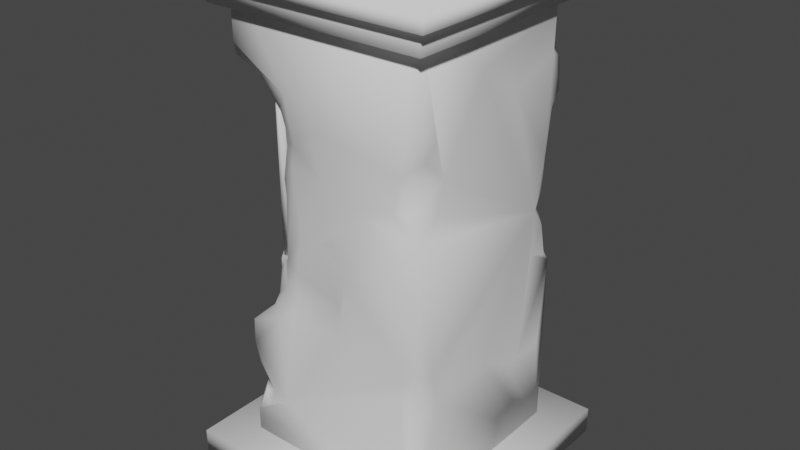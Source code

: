 # Source: PedistalofAmulet.blend  (saved by Blender 3.4.6; exported with 4.5.12 LTS)
import bpy
from mathutils import Matrix  # noqa: F401  (used for matrix-valued properties, if any)

bpy.ops.wm.read_factory_settings(use_empty=True)
scene = bpy.context.scene
scene.name = 'Scene'

# ---- collections
col_collection = bpy.data.collections.new('Collection'); scene.collection.children.link(col_collection)

# ---- materials (node trees are filled in below, after node groups)
mat_defaultmat = bpy.data.materials.new('defaultMat')
mat_defaultmat.use_transparent_shadow = False
mat_defaultmat.roughness = 1.0

# ---- material node trees
mat_defaultmat.use_nodes = True; mat_defaultmat.node_tree.nodes.clear()
_N = mat_defaultmat.node_tree.nodes; _L = mat_defaultmat.node_tree.links
n0 = _N.new('ShaderNodeBsdfPrincipled'); n0.name = 'Principled BSDF'; n0.location = (0, 300)
n0.distribution = 'GGX'
n0.subsurface_method = 'RANDOM_WALK_SKIN'
n0.inputs[2].default_value = 1.0
n0.inputs[3].default_value = 1.45
n0.inputs[13].default_value = 0.0
n0.inputs[27].default_value = (0.0, 0.0, 0.0, 1.0)
n0.inputs[28].default_value = 1.0
n1 = _N.new('ShaderNodeOutputMaterial'); n1.name = 'Material Output'; n1.location = (280, 300)
_L.new(n0.outputs[0], n1.inputs[0])
n1.is_active_output = True

# ---- world
world_world = bpy.data.worlds.new('World'); scene.world = world_world
world_world.use_nodes = True; world_world.node_tree.nodes.clear()
_N = world_world.node_tree.nodes; _L = world_world.node_tree.links
n0 = _N.new('ShaderNodeOutputWorld'); n0.name = 'World Output'; n0.location = (300, 300)
n1 = _N.new('ShaderNodeBackground'); n1.name = 'Background'; n1.location = (10, 300)
n1.inputs[0].default_value = (0.05088, 0.05088, 0.05088, 1.0)
_L.new(n1.outputs[0], n0.inputs[0])
n0.is_active_output = True
world_world.color = (0.05088, 0.05088, 0.05088)
world_world.use_sun_shadow = False
world_world.sun_shadow_jitter_overblur = 0.0

# ---- meshes
me_15555_display_pedestals_reinforced_concrete_v1 = bpy.data.meshes.new('15555_Display_Pedestals-Reinforced_Concrete_v1')
me_15555_display_pedestals_reinforced_concrete_v1.from_pydata([(-0.2863, 1.527, 0.3239), (-0.3941, 1.434, 0.09562), (-0.381, 1.497, 0.158), (-0.3217, 1.536, 0.2826), (-0.3078, 1.447, 0.302), (-0.3619, 1.599, 0.2489), (-0.3012, 1.639, 0.2995), (-0.3706, 1.664, 0.2867), (-0.3128, 1.664, 0.3452), (-0.3379, 1.658, 0.3284), (-0.3706, 1.759, 0.3846), (-0.2881, 1.607, 0.3285), (-0.2676, 1.629, 0.3657), (-0.197, 1.499, 0.3729), (-0.3262, 1.465, 0.2539), (-0.2119, 1.408, 0.3718), (-0.028, 1.39, 0.4006), (-0.3456, 1.311, 0.2291), (-0.3809, 1.386, 0.1254), (-0.3486, 1.226, 0.2647), (-0.3122, 1.307, 0.3187), (-0.4265, 1.276, 0.09203), (-0.3899, 1.195, 0.2051), (-0.287, 1.257, 0.3353), (-0.03324, 1.166, 0.4155), (-0.343, 1.055, 0.2797), (-0.2249, 1.183, 0.3826), (-0.1347, 1.17, 0.4142), (0.02313, 1.177, 0.4303), (-0.282, 0.9841, 0.3506), (-0.3998, 1.071, 0.2362), (-0.298, 1.039, 0.3225), (0.3186, 1.4, 0.4212), (0.09898, 1.265, 0.4323), (0.1007, 1.077, 0.4297), (0.1583, 1.374, 0.4198), (-0.0588, 1.611, 0.4291), (0.4015, 0.6379, 0.3657), (0.4067, 0.5463, 0.3904), (-0.3202, 0.9805, 0.2791), (-0.381, 0.9609, 0.2723), (-0.3453, 0.9549, 0.3237), (-0.3488, 0.801, 0.3387), (-0.3548, 0.751, 0.3681), (-0.2906, 0.9831, 0.3151), (-0.3141, 0.9518, 0.3357), (-0.3577, 0.9015, 0.3136), (-0.4114, 0.8508, 0.2265), (0.3568, 0.6417, 0.4233), (0.3659, 0.3996, 0.4276), (-0.1933, 0.971, 0.3908), (-0.2656, 0.8675, 0.3789), (0.05656, 0.8051, 0.4269), (0.04527, 0.9157, 0.4092), (-0.1895, 0.8033, 0.4302), (-0.09485, 0.7686, 0.4219), (-0.1762, 0.8621, 0.4093), (0.4295, 0.7349, 0.3316), (0.4293, 0.5959, 0.302), (-0.4285, 1.51, 0.1167), (-0.4028, 1.631, 0.1862), (0.4281, 0.6058, -0.005719), (0.4298, 0.5187, -0.2319), (0.4229, 0.4977, -0.1829), (0.4261, 0.9691, -0.303), (0.427, 1.721, -0.132), (0.423, 1.379, -0.3645), (-0.4285, 1.717, 0.1782), (-0.399, 1.742, 0.3226), (-0.1795, 1.711, 0.4284), (-0.3325, 1.797, 0.4214), (-0.4199, 1.81, 0.4209), (-0.4268, 1.857, 0.4262), (0.4253, 1.838, 0.06887), (0.4276, 1.666, 0.4252), (0.3631, 1.546, 0.4298), (0.4295, 1.678, 0.3265), (0.4153, 1.593, 0.3602), (0.4311, 1.506, 0.283), (0.427, 1.376, 0.318), (0.4278, 1.797, -0.3729), (0.4274, 1.638, -0.4277), (0.4277, 1.165, -0.31), (0.3947, 1.041, -0.406), (0.4213, 1.079, -0.3744), (0.4288, 0.9392, -0.3943), (0.4166, 1.236, -0.3649), (0.4221, 1.573, -0.3933), (0.4302, 1.96, -0.3732), (0.393, 1.813, -0.4239), (-0.2444, 0.3535, 0.4301), (-0.3311, 0.3663, 0.4168), (-0.4267, 0.3657, 0.3626), (-0.421, 1.185, 0.1775), (-0.4272, 1.455, -0.0674), (-0.4265, 0.9322, 0.2154), (0.3659, 1.169, -0.3982), (0.3702, 1.27, -0.403), (0.3683, 1.4, -0.4283), (0.3925, 1.572, -0.4269), (0.4205, 1.767, -0.427), (0.3877, 1.969, -0.4252), (0.2372, 1.293, -0.4284), (-0.4253, 1.061, -0.2984), (-0.4219, 0.9466, -0.2532), (-0.4265, 0.7836, -0.2973), (-0.3518, 0.9068, -0.2752), (-0.4276, 0.8777, -0.2592), (-0.3203, 0.9918, -0.3962), (-0.327, 0.9298, -0.3166), (-0.3254, 0.9362, -0.3709), (-0.3188, 0.8946, -0.395), (-0.3705, 0.9628, -0.2775), (-0.3436, 0.8304, -0.3798), (-0.3854, 0.766, -0.3662), (-0.3361, 0.8283, -0.3174), (-0.366, 0.8299, -0.2845), (0.427, 2.053, -0.4273), (-0.2609, 0.9874, -0.4258), (0.0761, 0.9177, -0.4266), (-0.2784, 0.8653, -0.4215), (0.4278, 2.14, 0.4256), (0.4253, 0.2728, 0.4283), (0.3999, 0.3882, 0.4091), (0.4311, 0.3693, 0.3445), (-0.3589, 0.2842, 0.4223), (-0.4244, 0.2359, 0.4264), (-0.416, 0.4712, 0.408), (-0.4181, 0.3141, 0.3807), (-0.3694, 0.6988, -0.4215), (-0.2354, 0.8327, -0.4233), (-0.428, 0.6941, -0.3823), (-0.4261, 0.0447, -0.4254), (-0.4248, 0.6182, -0.428), (-0.4261, 0.6738, -0.4206), (-0.3624, 1.856, -0.4273), (-0.4241, 1.751, -0.4094), (-0.4308, 1.617, -0.4274), (-0.4284, 1.898, -0.2371), (-0.423, 1.916, -0.388), (-0.4275, 1.153, -0.427), (-0.3774, 1.049, -0.3604), (-0.335, 1.085, -0.4255), (-0.4279, 0.6575, 0.1661), (-0.4097, 0.7162, 0.2882), (-0.4107, 0.7001, 0.3629), (-0.4261, 0.573, 0.4217), (-0.2744, 0.7417, 0.4261), (-0.4241, 0.6825, 0.4202), (0.4291, 0.5247, -0.3831), (0.3991, 0.9616, -0.4266), (0.4278, 0.9033, -0.4276), (0.2529, 1.071, -0.4283), (0.4264, 0.04485, 0.4273), (0.4285, 0.04498, -0.4267), (-0.4257, 0.04509, 0.4255), (0.4241, 0.8044, 0.4254), (0.4227, 1.083, 0.4265), (0.381, 0.7367, 0.4271), (0.373, 1.404, 0.3891), (0.2034, 1.345, 0.4315), (0.426, 1.309, 0.4243), (0.4269, 2.14, -0.4258), (-0.4121, 1.958, -0.4189), (-0.4255, 2.139, -0.4275), (-0.4264, 2.139, 0.4274), (-0.3436, 0.9271, 0.3095), (-0.3066, 0.9092, 0.3085), (-0.3378, 0.9244, 0.2848), (-0.3123, 1.82, 0.3252), (-0.3017, 1.817, 0.3088), (-0.3128, 1.82, 0.2939), (-0.327, 1.828, 0.3294), (-0.3358, 1.83, 0.2936), (-0.3435, 1.836, 0.3104), (-0.3413, 1.454, 0.3155), (-0.3182, 0.9163, 0.2819), (-0.346, 0.7694, -0.3037), (-0.3207, 0.76, -0.2792), (-0.3197, 0.7571, -0.3177), (-0.3035, 0.7492, -0.2969), (-0.3159, 0.9916, -0.283), (-0.3134, 0.9914, -0.3171), (-0.3462, 1.007, -0.296), (0.4872, 2.124, 0.4873), (-0.4868, 2.005, 0.4872), (-0.4872, 2.124, -0.4873), (0.4868, 2.005, -0.4872), (0.4873, 2.005, 0.4872), (-0.4873, 2.005, -0.4872), (0.487, 2.124, -0.4872), (-0.487, 2.124, 0.4872), (0.528, 2.095, 0.5281), (-0.528, 2.095, -0.5281), (0.5276, 2.156, -0.5281), (-0.5276, 2.156, 0.5281), (0.5282, 2.156, 0.5279), (-0.5281, 2.095, 0.5281), (-0.5282, 2.156, -0.5279), (0.5281, 2.095, -0.5281), (0.5903, 0.01677, 0.5901), (0.5901, 0.01693, -0.5902), (-0.5903, 0.01677, -0.5901), (-0.5901, 0.01693, 0.5902), (0.5903, 0.1351, -0.5901), (0.5901, 0.1349, 0.5902), (-0.5903, 0.1351, 0.5901), (-0.5901, 0.1349, -0.5902)], [], [(1, 18, 14), (7, 8, 68), (20, 14, 19), (20, 23, 15), (23, 26, 15), (27, 29, 50), (23, 31, 29), (25, 39, 31), (35, 75, 36), (41, 46, 45), (46, 40, 47), (38, 48, 123), (50, 29, 51), (90, 52, 55), (54, 56, 51), (52, 158, 34), (58, 38, 124), (124, 154, 58), (59, 2, 60), (59, 137, 94), (61, 62, 82), (82, 62, 64), (78, 82, 73), (65, 82, 66), (60, 7, 68), (72, 68, 71), (121, 75, 74), (121, 74, 76), (78, 76, 77), (78, 79, 82), (78, 75, 159), (100, 80, 81), (80, 66, 87), (84, 82, 64), (84, 64, 85), (88, 80, 89), (47, 95, 143), (93, 21, 95), (121, 73, 88), (100, 81, 99), (152, 102, 97), (100, 102, 89), (95, 21, 94), (95, 104, 107), (131, 143, 105), (116, 107, 106), (107, 104, 106), (141, 110, 109), (141, 108, 110), (112, 109, 106), (113, 114, 115), (115, 105, 116), (113, 111, 129), (89, 102, 164), (140, 102, 152), (118, 142, 152), (152, 119, 118), (130, 120, 118), (119, 154, 132), (49, 153, 122), (123, 122, 124), (90, 91, 125), (92, 132, 126), (91, 127, 92), (129, 130, 133), (133, 130, 119), (131, 134, 133), (114, 129, 131), (102, 135, 164), (137, 102, 140), (136, 137, 138), (92, 146, 148), (143, 92, 148), (62, 63, 154), (64, 151, 85), (152, 83, 150), (157, 156, 57), (157, 158, 156), (156, 158, 57), (121, 88, 162), (139, 164, 163), (172, 166, 167), (169, 170, 172), (172, 173, 174), (169, 172, 167), (166, 174, 168), (177, 179, 180), (182, 181, 180), (183, 182, 177), (183, 181, 182), (184, 190, 186), (185, 184, 191), (188, 184, 185), (187, 186, 190), (189, 186, 187), (188, 190, 184), (187, 190, 188), (189, 191, 186), (185, 191, 189), (197, 193, 199), (198, 195, 196), (200, 202, 201), (202, 200, 203), (204, 206, 205), (206, 204, 207), (204, 200, 201), (207, 201, 202), (205, 206, 203), (207, 204, 201), (204, 205, 200), (206, 207, 202), (4, 13, 0), (4, 3, 14), (0, 3, 4), (0, 12, 11), (3, 11, 6), (8, 7, 9), (11, 8, 6), (12, 13, 69), (17, 14, 18), (4, 20, 15), (14, 20, 4), (19, 14, 17), (22, 18, 21), (19, 18, 22), (15, 26, 27), (27, 16, 15), (24, 16, 27), (26, 23, 29), (25, 30, 40), (23, 25, 31), (44, 31, 39), (36, 16, 35), (16, 36, 13), (36, 69, 13), (16, 24, 33), (33, 160, 35), (33, 28, 34), (38, 37, 48), (42, 46, 47), (42, 43, 51), (44, 29, 31), (45, 44, 39), (40, 46, 41), (95, 47, 40), (48, 158, 90), (49, 48, 90), (158, 52, 90), (56, 50, 51), (52, 53, 55), (53, 24, 50), (82, 58, 61), (63, 61, 154), (61, 58, 154), (59, 1, 2), (67, 59, 60), (137, 59, 67), (75, 165, 36), (62, 61, 63), (64, 62, 151), (73, 82, 65), (80, 65, 66), (88, 65, 80), (137, 67, 72), (69, 36, 165), (71, 70, 72), (72, 69, 165), (10, 68, 8), (121, 78, 73), (78, 121, 76), (77, 76, 74), (77, 74, 75), (75, 78, 77), (81, 80, 87), (66, 82, 86), (86, 82, 96), (99, 87, 66), (87, 99, 81), (88, 101, 117), (90, 146, 91), (93, 30, 22), (93, 95, 30), (47, 143, 144), (18, 1, 94), (73, 65, 88), (162, 88, 117), (86, 98, 66), (99, 66, 98), (102, 100, 99), (96, 83, 152), (101, 89, 164), (103, 95, 94), (95, 103, 104), (105, 95, 107), (143, 95, 105), (105, 107, 116), (131, 105, 114), (110, 108, 111), (115, 110, 113), (113, 110, 111), (115, 106, 109), (115, 114, 105), (115, 116, 106), (165, 138, 137), (101, 164, 117), (117, 164, 162), (118, 119, 130), (165, 75, 121), (122, 123, 49), (153, 49, 90), (126, 153, 90), (126, 90, 125), (126, 125, 128), (91, 128, 125), (126, 132, 155), (114, 113, 129), (129, 120, 130), (133, 119, 132), (143, 131, 132), (133, 132, 131), (140, 152, 142), (135, 102, 137), (136, 135, 137), (163, 135, 136), (94, 137, 140), (139, 136, 138), (163, 136, 139), (141, 103, 140), (103, 94, 140), (141, 112, 103), (142, 108, 141), (148, 144, 143), (43, 42, 144), (147, 90, 54), (90, 55, 54), (146, 90, 147), (146, 147, 148), (143, 132, 92), (148, 145, 144), (119, 152, 154), (149, 62, 154), (151, 149, 154), (151, 62, 149), (154, 152, 151), (150, 151, 152), (155, 132, 153), (132, 154, 153), (124, 122, 153), (153, 154, 124), (57, 82, 161), (57, 161, 157), (58, 82, 57), (34, 160, 33), (57, 158, 37), (48, 37, 158), (160, 157, 161), (161, 159, 32), (161, 32, 160), (161, 79, 159), (164, 121, 162), (165, 121, 164), (157, 160, 34, 158), (164, 139, 138), (164, 138, 165), (165, 137, 72), (167, 168, 176), (172, 170, 173), (172, 174, 175), (170, 169, 167), (175, 166, 172), (170, 176, 171), (182, 179, 177), (185, 187, 188), (184, 186, 191), (189, 187, 185), (197, 199, 192), (198, 196, 194), (197, 192, 195), (196, 195, 192), (192, 199, 196), (194, 196, 199), (199, 193, 194), (198, 194, 193), (193, 197, 198), (195, 198, 197), (203, 200, 205), (202, 203, 206), (2, 14, 3), (1, 14, 2), (2, 3, 5), (3, 0, 11), (5, 3, 6), (60, 2, 5), (6, 8, 9), (12, 8, 11), (0, 13, 12), (15, 16, 13), (21, 93, 22), (18, 19, 17), (22, 30, 25), (22, 23, 19), (29, 27, 26), (24, 34, 28), (33, 35, 16), (42, 47, 144), (40, 39, 25), (39, 41, 45), (40, 41, 39), (44, 45, 29), (46, 42, 45), (42, 51, 45), (54, 51, 147), (55, 56, 54), (55, 53, 56), (24, 53, 34), (34, 53, 52), (37, 58, 57), (38, 58, 37), (94, 1, 59), (12, 69, 70), (69, 72, 70), (12, 70, 8), (70, 71, 10), (68, 72, 67), (75, 35, 32), (159, 79, 78), (100, 89, 80), (84, 150, 83), (84, 85, 150), (84, 83, 96), (101, 88, 89), (92, 128, 91), (30, 95, 40), (21, 18, 94), (97, 98, 86), (152, 97, 96), (102, 98, 97), (98, 102, 99), (103, 112, 104), (112, 106, 104), (110, 115, 109), (120, 129, 111), (111, 118, 120), (111, 108, 118), (129, 133, 134), (131, 129, 134), (142, 118, 108), (112, 141, 109), (141, 140, 142), (144, 145, 43), (145, 148, 43), (146, 127, 91), (43, 148, 147), (51, 43, 147), (85, 151, 150), (155, 153, 126), (35, 160, 32), (161, 82, 79), (168, 174, 173), (173, 171, 176), (176, 168, 173), (174, 166, 175), (180, 179, 182), (181, 183, 178), (178, 180, 181), (7, 6, 9), (5, 6, 7), (24, 27, 50), (19, 23, 20), (22, 25, 23), (29, 45, 51), (123, 48, 49), (56, 53, 50), (60, 5, 7), (67, 60, 68), (68, 10, 71), (10, 8, 70), (96, 82, 84), (96, 97, 86), (127, 146, 92), (124, 38, 123), (126, 128, 92), (171, 173, 170), (75, 32, 159), (164, 135, 163), (167, 166, 168), (170, 167, 176), (180, 178, 177), (15, 13, 4), (28, 33, 24), (178, 183, 177)])
me_15555_display_pedestals_reinforced_concrete_v1.polygons.foreach_set('use_smooth', [True] * 391)
_uv = me_15555_display_pedestals_reinforced_concrete_v1.uv_layers.new(name='UVMap')
_uv.uv.foreach_set('vector', [-3.654, -0.9077, -3.539, -1.158, -3.071, -2.252, -3.327, -2.697, -2.943, -3.164, -3.653, -3.046, -2.906, -2.91, -3.071, -2.252, -3.204, -2.447, -2.906, -2.91, -2.647, -3.1, -2.018, -3.386, -2.647, -3.1, -2.074, -3.518, -2.018, -3.386, -1.258, -3.763, -2.613, -3.215, -1.745, -3.642, -2.647, -3.1, -2.78, -2.971, -2.613, -3.215, -3.219, -2.537, -3.006, -2.639, -2.78, -2.971, 1.475, -3.897, 3.417, -3.932, -0.5253, -3.972, -3.188, -2.934, -3.327, -2.89, -2.893, -3.082, -3.327, -2.89, -3.48, -2.563, -3.774, -2.164, 3.748, -3.622, 3.372, -3.868, 3.764, -3.699, -1.745, -3.642, -2.613, -3.215, -2.458, -3.536, -2.417, -3.983, 0.493, -3.963, -0.8827, -3.926, -1.708, -3.952, -1.564, -3.818, -2.458, -3.536, 0.493, -3.963, 3.467, -3.904, 0.8263, -3.971, 3.958, -2.879, 3.748, -3.622, 3.977, -3.283, 3.977, -3.283, 3.93, 3.895, 3.958, -2.879, -3.916, -1.108, -3.563, -1.472, -3.755, -1.745, -3.916, -1.108, -3.969, 3.692, -3.942, 0.45, 3.97, 0.2881, 3.986, 2.256, 3.897, 3.029, 3.897, 3.029, 3.986, 2.256, 3.957, 2.802, 3.962, -2.649, 3.897, 3.029, 3.964, -0.5016, 3.952, 0.8456, 3.897, 3.029, 3.884, 3.379, -3.755, -1.745, -3.327, -2.697, -3.653, -3.046, -3.938, -3.899, -3.653, -3.046, -3.856, -3.842, 3.922, -3.925, 3.417, -3.932, 3.947, -3.89, 3.922, -3.925, 3.947, -3.89, 3.983, -3.092, 3.962, -2.649, 3.983, -3.092, 3.827, -3.355, 3.962, -2.649, 3.916, -3.048, 3.897, 3.029, 3.962, -2.649, 3.417, -3.932, 3.478, -3.65, 3.899, 3.891, 3.931, 3.562, 3.911, 3.959, 3.931, 3.562, 3.884, 3.379, 3.892, 3.65, 3.85, 3.516, 3.897, 3.029, 3.957, 2.802, 3.85, 3.516, 3.957, 2.802, 3.965, 3.632, 3.919, 3.527, 3.931, 3.562, 3.619, 3.884, -3.774, -2.164, -3.873, -2.018, -3.958, -1.583, -3.786, -1.77, -3.877, -0.8863, -3.873, -2.018, 3.922, -3.925, 3.964, -0.5016, 3.919, 3.527, 3.899, 3.891, 3.911, 3.959, 3.617, 3.946, 2.475, 3.951, 2.366, 3.961, 3.379, 3.75, 3.899, 3.891, 2.366, 3.961, 3.619, 3.884, -3.873, -2.018, -3.877, -0.8863, -3.942, 0.45, -3.873, -2.018, -3.868, 2.365, -3.951, 2.354, -3.911, 3.52, -3.958, -1.583, -3.915, 2.771, -3.433, 2.707, -3.951, 2.354, -3.301, 2.609, -3.951, 2.354, -3.868, 2.365, -3.301, 2.609, -3.513, 3.357, -3.063, 3.454, -3.075, 2.951, -3.513, 3.357, -3.006, 3.649, -3.063, 3.454, -3.476, 2.595, -3.075, 2.951, -3.301, 2.609, -3.173, 3.422, -3.585, 3.36, -3.137, 2.949, -3.137, 2.949, -3.915, 2.771, -3.433, 2.707, -3.173, 3.422, -2.932, 3.696, -3.465, 3.867, 3.619, 3.884, 2.366, 3.961, -3.907, 3.91, -3.885, 3.915, 2.366, 3.961, 2.475, 3.951, -2.456, 3.905, -3.135, 3.904, 2.475, 3.951, 2.475, 3.951, 0.6331, 3.97, -2.456, 3.905, -2.267, 3.956, -2.612, 3.882, -2.456, 3.905, 0.6331, 3.97, 3.93, 3.895, -3.927, 3.869, 3.398, -3.942, 3.908, -3.936, 3.964, -3.947, 3.764, -3.699, 3.964, -3.947, 3.977, -3.283, -2.417, -3.983, -3.133, -3.815, -3.372, -3.919, -3.919, -3.358, -3.927, 3.869, -3.898, -3.917, -3.133, -3.815, -3.833, -3.775, -3.919, -3.358, -3.465, 3.867, -2.267, 3.956, -3.811, 3.975, -3.811, 3.975, -2.267, 3.956, 0.6331, 3.97, -3.911, 3.52, -3.901, 3.875, -3.811, 3.975, -3.585, 3.36, -3.465, 3.867, -3.911, 3.52, 2.366, 3.961, -3.283, 3.974, -3.907, 3.91, -3.969, 3.692, 2.366, 3.961, -3.885, 3.915, -3.922, 3.705, -3.969, 3.692, -3.986, 2.259, -3.919, -3.358, -3.912, -3.929, -3.894, -3.845, -3.958, -1.583, -3.919, -3.358, -3.894, -3.845, 3.986, 2.256, 3.928, 1.622, 3.93, 3.895, 3.957, 2.802, 3.93, 3.956, 3.965, 3.632, 2.475, 3.951, 3.59, 3.755, 3.671, 3.943, 3.943, -3.895, 3.899, -3.9, 3.97, -3.054, 3.943, -3.895, 3.467, -3.904, 3.899, -3.9, 3.899, -3.9, 3.467, -3.904, 3.97, -3.054, 3.922, -3.925, 3.919, 3.527, 3.919, 3.931, -3.936, 3.56, -3.907, 3.91, -3.847, 3.877, 0.5, 0.01558, 0.3749, 0.002985, 0.6701, 0.003988, 0.6906, 0.246, 0.6345, 0.4402, 0.5921, 0.09452, 0.5921, 0.09452, 0.2099, 0.1513, 0.4976, 0.03991, 0.6544, 0.004509, 0.5609, 0.003515, 0.6398, 0.01617, 0.3411, 0.005317, 0.1875, 0.003, 0.1458, 0.008489, 0.3867, 0.05201, 0.7455, 0.3997, 0.57, 0.6821, 0.719, 0.01618, 0.8172, 0.01034, 0.7494, 0.002912, 0.349, 0.04263, 0.7162, 0.3649, 0.3128, 0.00385, 0.349, 0.04263, 0.734, 0.2133, 0.7162, 0.3649, 0.9962, 0.001307, 0.9967, 0.9988, 0.4356, 0.9987, 0.4544, 0.01336, 0.9979, 0.9764, 0.002164, 0.9822, 0.9985, 0.01897, 0.9979, 0.9764, 0.4544, 0.01336, 0.001888, 0.02221, 0.9979, 0.9764, 0.002164, 0.9822, 0.9985, 0.01897, 0.9979, 0.9764, 0.001888, 0.02221, 0.002782, 0.01944, 0.9951, 0.9939, 0.0016, 0.9811, 0.9985, 0.01726, 0.9951, 0.9939, 0.002782, 0.01944, 0.002782, 0.01944, 0.9951, 0.9939, 0.0016, 0.9811, 0.9985, 0.01726, 0.9951, 0.9939, 0.002782, 0.01944, 0.7053, 0.005589, 0.9995, 0.9968, 0.001404, 0.9986, 0.0004781, 0.9917, 0.0007206, 0.003267, 0.9995, 0.001768, 0.003252, 0.001057, 0.9967, 0.9989, 0.0004626, 0.9981, 0.9967, 0.9989, 0.003252, 0.001057, 0.7435, 0.001918, 0.9967, 0.9989, 0.003252, 0.001056, 0.9995, 0.001918, 0.003252, 0.001056, 0.9967, 0.9989, 0.2767, 0.9981, 0.9953, 0.9916, 0.004746, 0.008411, 0.9971, 0.01944, 0.999, 0.9664, 0.001004, 0.03359, 0.9981, 0.0207, 0.999, 0.9664, 0.001862, 0.9793, 0.001004, 0.03359, 0.999, 0.9664, 0.001862, 0.9793, 0.001004, 0.03359, 0.9953, 0.9916, 0.002949, 0.9806, 0.004746, 0.008411, 0.9953, 0.9916, 0.002949, 0.9806, 0.004746, 0.008411, -2.873, -2.745, -1.849, -3.426, -2.649, -2.992, -2.873, -2.745, -2.938, -2.652, -3.071, -2.252, -2.649, -2.992, -2.938, -2.652, -2.873, -2.745, -2.649, -2.992, -2.46, -3.364, -2.705, -3.034, -2.938, -2.652, -2.705, -3.034, -2.86, -2.822, -2.943, -3.164, -3.327, -2.697, -3.107, -3.027, -2.705, -3.034, -2.943, -3.164, -2.86, -2.822, -2.46, -3.364, -1.849, -3.426, -1.67, -3.963, -3.208, -2.181, -3.071, -2.252, -3.539, -1.158, -2.873, -2.745, -2.906, -2.91, -2.018, -3.386, -3.071, -2.252, -2.906, -2.91, -2.873, -2.745, -3.204, -2.447, -3.071, -2.252, -3.208, -2.181, -3.547, -2.002, -3.539, -1.158, -3.877, -0.8863, -3.204, -2.447, -3.539, -1.158, -3.547, -2.002, -2.018, -3.386, -2.074, -3.518, -1.258, -3.763, -1.258, -3.763, -0.2773, -3.737, -2.018, -3.386, -0.2215, -3.836, -0.2773, -3.737, -1.258, -3.763, -2.074, -3.518, -2.647, -3.1, -2.613, -3.215, -3.219, -2.537, -3.669, -2.188, -3.48, -2.563, -2.647, -3.1, -3.219, -2.537, -2.78, -2.971, -2.724, -2.945, -2.78, -2.971, -3.006, -2.639, -0.5253, -3.972, -0.2773, -3.737, 1.475, -3.897, -0.2773, -3.737, -0.5253, -3.972, -1.849, -3.426, -0.5253, -3.972, -1.67, -3.963, -1.849, -3.426, -0.2773, -3.737, -0.2215, -3.836, 0.8627, -3.983, 0.8627, -3.983, 1.901, -3.963, 1.475, -3.897, 0.8627, -3.983, 0.2024, -3.942, 0.8263, -3.971, 3.748, -3.622, 3.748, -3.398, 3.372, -3.868, -3.23, -3.095, -3.327, -2.89, -3.774, -2.164, -3.23, -3.095, -3.285, -3.422, -2.458, -3.536, -2.724, -2.945, -2.613, -3.215, -2.78, -2.971, -2.893, -3.082, -2.724, -2.945, -3.006, -2.639, -3.48, -2.563, -3.327, -2.89, -3.188, -2.934, -3.873, -2.018, -3.774, -2.164, -3.48, -2.563, 3.372, -3.868, 3.467, -3.904, -2.417, -3.983, 3.398, -3.942, 3.372, -3.868, -2.417, -3.983, 3.467, -3.904, 0.493, -3.963, -2.417, -3.983, -1.564, -3.818, -1.745, -3.642, -2.458, -3.536, 0.493, -3.963, 0.4142, -3.821, -0.8827, -3.926, 0.4142, -3.821, -0.2215, -3.836, -1.745, -3.642, 3.897, 3.029, 3.958, -2.879, 3.97, 0.2881, 3.928, 1.622, 3.97, 0.2881, 3.93, 3.895, 3.97, 0.2881, 3.958, -2.879, 3.93, 3.895, -3.916, -1.108, -3.654, -0.9077, -3.563, -1.472, -3.957, -1.633, -3.916, -1.108, -3.755, -1.745, -3.969, 3.692, -3.916, -1.108, -3.957, -1.633, 3.417, -3.932, -3.901, -3.923, -0.5253, -3.972, 3.986, 2.256, 3.97, 0.2881, 3.928, 1.622, 3.957, 2.802, 3.986, 2.256, 3.93, 3.956, 3.964, -0.5016, 3.897, 3.029, 3.952, 0.8456, 3.931, 3.562, 3.952, 0.8456, 3.884, 3.379, 3.919, 3.527, 3.952, 0.8456, 3.931, 3.562, -3.969, 3.692, -3.957, -1.633, -3.938, -3.899, -1.67, -3.963, -0.5253, -3.972, -3.901, -3.923, -3.856, -3.842, -3.082, -3.894, -3.938, -3.899, -3.938, -3.899, -1.67, -3.963, -3.901, -3.923, -3.413, -3.564, -3.653, -3.046, -2.943, -3.164, 3.922, -3.925, 3.962, -2.649, 3.964, -0.5016, 3.962, -2.649, 3.922, -3.925, 3.983, -3.092, 3.827, -3.355, 3.983, -3.092, 3.947, -3.89, 3.827, -3.355, 3.947, -3.89, 3.417, -3.932, 3.417, -3.932, 3.962, -2.649, 3.827, -3.355, 3.911, 3.959, 3.931, 3.562, 3.892, 3.65, 3.884, 3.379, 3.897, 3.029, 3.842, 3.356, 3.842, 3.356, 3.897, 3.029, 3.408, 3.667, 3.617, 3.946, 3.892, 3.65, 3.884, 3.379, 3.892, 3.65, 3.617, 3.946, 3.911, 3.959, 3.919, 3.527, 3.641, 3.916, 3.922, 3.955, -2.417, -3.983, -3.912, -3.929, -3.133, -3.815, -3.786, -1.77, -3.669, -2.188, -3.547, -2.002, -3.786, -1.77, -3.873, -2.018, -3.669, -2.188, -3.774, -2.164, -3.958, -1.583, -3.786, -2.713, -3.539, -1.158, -3.654, -0.9077, -3.942, 0.45, 3.964, -0.5016, 3.952, 0.8456, 3.919, 3.527, 3.919, 3.931, 3.919, 3.527, 3.922, 3.955, 3.842, 3.356, 3.393, 3.925, 3.884, 3.379, 3.617, 3.946, 3.884, 3.379, 3.393, 3.925, 2.366, 3.961, 3.899, 3.891, 3.617, 3.946, 3.408, 3.667, 3.59, 3.755, 2.475, 3.951, 3.641, 3.916, 3.619, 3.884, -3.907, 3.91, -3.936, 2.666, -3.873, -2.018, -3.942, 0.45, -3.873, -2.018, -3.936, 2.666, -3.868, 2.365, -3.915, 2.771, -3.873, -2.018, -3.951, 2.354, -3.958, -1.583, -3.873, -2.018, -3.915, 2.771, -3.915, 2.771, -3.951, 2.354, -3.433, 2.707, -3.911, 3.52, -3.915, 2.771, -3.585, 3.36, -3.063, 3.454, -3.006, 3.649, -2.932, 3.696, -3.137, 2.949, -3.063, 3.454, -3.173, 3.422, -3.173, 3.422, -3.063, 3.454, -2.932, 3.696, -3.137, 2.949, -3.301, 2.609, -3.075, 2.951, -3.137, 2.949, -3.585, 3.36, -3.915, 2.771, -3.137, 2.949, -3.433, 2.707, -3.301, 2.609, -3.901, -3.923, -3.986, 2.259, -3.969, 3.692, 3.641, 3.916, -3.907, 3.91, 3.922, 3.955, 3.922, 3.955, -3.907, 3.91, 3.919, 3.931, -2.456, 3.905, 0.6331, 3.97, -2.267, 3.956, -3.901, -3.923, 3.417, -3.932, 3.922, -3.925, 3.964, -3.947, 3.764, -3.699, 3.398, -3.942, 3.908, -3.936, 3.398, -3.942, -2.417, -3.983, -3.898, -3.917, 3.908, -3.936, -2.417, -3.983, -3.898, -3.917, -2.417, -3.983, -3.372, -3.919, -3.898, -3.917, -3.372, -3.919, -3.867, -3.57, -3.133, -3.815, -3.867, -3.57, -3.372, -3.919, -3.898, -3.917, -3.927, 3.869, -3.894, -3.905, -3.585, 3.36, -3.173, 3.422, -3.465, 3.867, -3.465, 3.867, -2.612, 3.882, -2.267, 3.956, -3.811, 3.975, 0.6331, 3.97, -3.927, 3.869, -3.958, -1.583, -3.911, 3.52, -3.927, 3.869, -3.811, 3.975, -3.927, 3.869, -3.911, 3.52, -3.885, 3.915, 2.475, 3.951, -3.135, 3.904, -3.283, 3.974, 2.366, 3.961, -3.969, 3.692, -3.922, 3.705, -3.283, 3.974, -3.969, 3.692, -3.847, 3.877, -3.283, 3.974, -3.922, 3.705, -3.942, 0.45, -3.969, 3.692, -3.885, 3.915, -3.936, 3.56, -3.922, 3.705, -3.986, 2.259, -3.847, 3.877, -3.922, 3.705, -3.936, 3.56, -3.513, 3.357, -3.936, 2.666, -3.885, 3.915, -3.936, 2.666, -3.942, 0.45, -3.885, 3.915, -3.513, 3.357, -3.476, 2.595, -3.936, 2.666, -3.135, 3.904, -3.006, 3.649, -3.513, 3.357, -3.894, -3.845, -3.786, -2.713, -3.958, -1.583, -3.285, -3.422, -3.23, -3.095, -3.786, -2.713, -2.635, -3.889, -2.417, -3.983, -1.708, -3.952, -2.417, -3.983, -0.8827, -3.926, -1.708, -3.952, -3.912, -3.929, -2.417, -3.983, -2.635, -3.889, -3.912, -3.929, -2.635, -3.889, -3.894, -3.845, -3.958, -1.583, -3.927, 3.869, -3.919, -3.358, -3.894, -3.845, -3.787, -3.387, -3.786, -2.713, 0.6331, 3.97, 2.475, 3.951, 3.93, 3.895, 3.985, 3.357, 3.986, 2.256, 3.93, 3.895, 3.93, 3.956, 3.985, 3.357, 3.93, 3.895, 3.93, 3.956, 3.986, 2.256, 3.985, 3.357, 3.93, 3.895, 2.475, 3.951, 3.93, 3.956, 3.671, 3.943, 3.93, 3.956, 2.475, 3.951, -3.894, -3.905, -3.927, 3.869, 3.908, -3.936, -3.927, 3.869, 3.93, 3.895, 3.908, -3.936, 3.977, -3.283, 3.964, -3.947, 3.908, -3.936, 3.908, -3.936, 3.93, 3.895, 3.977, -3.283, 3.97, -3.054, 3.897, 3.029, 3.929, -3.91, 3.97, -3.054, 3.929, -3.91, 3.943, -3.895, 3.958, -2.879, 3.897, 3.029, 3.97, -3.054, 0.8263, -3.971, 1.901, -3.963, 0.8627, -3.983, 3.97, -3.054, 3.467, -3.904, 3.748, -3.398, 3.372, -3.868, 3.748, -3.398, 3.467, -3.904, 1.901, -3.963, 3.943, -3.895, 3.929, -3.91, 3.929, -3.91, 3.478, -3.65, 3.012, -3.909, 3.929, -3.91, 3.012, -3.909, 1.901, -3.963, 3.929, -3.91, 3.916, -3.048, 3.478, -3.65, -3.907, 3.91, 3.922, -3.925, 3.919, 3.931, -3.901, -3.923, 3.922, -3.925, -3.907, 3.91, 3.943, -3.895, 1.901, -3.963, 0.8263, -3.971, 3.467, -3.904, -3.907, 3.91, -3.936, 3.56, -3.986, 2.259, -3.907, 3.91, -3.986, 2.259, -3.901, -3.923, -3.901, -3.923, -3.969, 3.692, -3.938, -3.899, 0.6498, 0.4863, 0.1296, 0.1441, 0.2876, 0.4006, 0.5921, 0.09452, 0.6345, 0.4402, 0.2099, 0.1513, 0.3758, 0.003574, 0.312, 0.003015, 0.3518, 0.01239, 0.7512, 0.004055, 0.6544, 0.004509, 0.6398, 0.01617, 0.3347, 0.004651, 0.4375, 0.008454, 0.4745, 0.007178, 0.7517, 0.003464, 0.8753, 0.003517, 0.8629, 0.006504, 0.5302, 0.01218, 0.5, 0.003, 0.4375, 0.01255, 0.4544, 0.01336, 0.003983, 0.9988, 0.001442, 0.005207, 0.9962, 0.001307, 0.4356, 0.9987, 0.003253, 0.001193, 0.9986, 0.9983, 0.003983, 0.9988, 0.4544, 0.01336, 0.7053, 0.005589, 0.001404, 0.9986, 0.0005375, 0.003242, 0.0004781, 0.9917, 0.9995, 0.001768, 0.9993, 0.9967, 0.001182, 0.0239, 0.996, 0.0134, 0.003507, 0.984, 0.9987, 0.9773, 0.003507, 0.984, 0.996, 0.0134, 0.002304, 0.01958, 0.998, 0.02348, 0.001879, 0.9754, 0.998, 0.9803, 0.001879, 0.9754, 0.998, 0.02348, 0.001182, 0.0239, 0.996, 0.0134, 0.003507, 0.984, 0.9987, 0.9773, 0.003507, 0.984, 0.996, 0.0134, 0.001618, 0.02358, 0.998, 0.02348, 0.001879, 0.9754, 0.9988, 0.9754, 0.001879, 0.9754, 0.998, 0.02348, 0.001004, 0.03359, 0.9981, 0.0207, 0.999, 0.9664, 0.004746, 0.008411, 0.9971, 0.01944, 0.9953, 0.9916, -3.563, -1.472, -3.071, -2.252, -2.938, -2.652, -3.654, -0.9077, -3.071, -2.252, -3.563, -1.472, -3.563, -1.472, -2.938, -2.652, -3.3, -2.347, -2.938, -2.652, -2.649, -2.992, -2.705, -3.034, -3.3, -2.347, -2.938, -2.652, -2.86, -2.822, -3.755, -1.745, -3.563, -1.472, -3.3, -2.347, -2.86, -2.822, -2.943, -3.164, -3.107, -3.027, -2.46, -3.364, -2.943, -3.164, -2.705, -3.034, -2.649, -2.992, -1.849, -3.426, -2.46, -3.364, -2.018, -3.386, -0.2773, -3.737, -1.849, -3.426, -3.877, -0.8863, -3.786, -1.77, -3.547, -2.002, -3.539, -1.158, -3.204, -2.447, -3.208, -2.181, -3.547, -2.002, -3.669, -2.188, -3.219, -2.537, -3.547, -2.002, -2.647, -3.1, -3.204, -2.447, -2.613, -3.215, -1.258, -3.763, -2.074, -3.518, -0.2215, -3.836, 0.8263, -3.971, 0.2024, -3.942, 0.8627, -3.983, 1.475, -3.897, -0.2773, -3.737, -3.23, -3.095, -3.774, -2.164, -3.786, -2.713, -3.48, -2.563, -3.006, -2.639, -3.219, -2.537, -3.006, -2.639, -3.188, -2.934, -2.893, -3.082, -3.48, -2.563, -3.188, -2.934, -3.006, -2.639, -2.724, -2.945, -2.893, -3.082, -2.613, -3.215, -3.327, -2.89, -3.23, -3.095, -2.893, -3.082, -3.23, -3.095, -2.458, -3.536, -2.893, -3.082, -1.708, -3.952, -2.458, -3.536, -2.635, -3.889, -0.8827, -3.926, -1.564, -3.818, -1.708, -3.952, -0.8827, -3.926, 0.4142, -3.821, -1.564, -3.818, -0.2215, -3.836, 0.4142, -3.821, 0.8263, -3.971, 0.8263, -3.971, 0.4142, -3.821, 0.493, -3.963, 3.748, -3.398, 3.958, -2.879, 3.97, -3.054, 3.748, -3.622, 3.958, -2.879, 3.748, -3.398, -3.942, 0.45, -3.654, -0.9077, -3.916, -1.108, -2.46, -3.364, -1.67, -3.963, -3.082, -3.894, -1.67, -3.963, -3.938, -3.899, -3.082, -3.894, -2.46, -3.364, -3.082, -3.894, -2.943, -3.164, -3.082, -3.894, -3.856, -3.842, -3.413, -3.564, -3.653, -3.046, -3.938, -3.899, -3.957, -1.633, 3.417, -3.932, 1.475, -3.897, 3.012, -3.909, 3.478, -3.65, 3.916, -3.048, 3.962, -2.649, 3.899, 3.891, 3.619, 3.884, 3.931, 3.562, 3.85, 3.516, 3.671, 3.943, 3.59, 3.755, 3.85, 3.516, 3.965, 3.632, 3.671, 3.943, 3.85, 3.516, 3.59, 3.755, 3.408, 3.667, 3.641, 3.916, 3.919, 3.527, 3.619, 3.884, -3.919, -3.358, -3.867, -3.57, -3.133, -3.815, -3.669, -2.188, -3.873, -2.018, -3.48, -2.563, -3.877, -0.8863, -3.539, -1.158, -3.942, 0.45, 3.379, 3.75, 3.393, 3.925, 3.842, 3.356, 2.475, 3.951, 3.379, 3.75, 3.408, 3.667, 2.366, 3.961, 3.393, 3.925, 3.379, 3.75, 3.393, 3.925, 2.366, 3.961, 3.617, 3.946, -3.936, 2.666, -3.476, 2.595, -3.868, 2.365, -3.476, 2.595, -3.301, 2.609, -3.868, 2.365, -3.063, 3.454, -3.137, 2.949, -3.075, 2.951, -2.612, 3.882, -3.465, 3.867, -2.932, 3.696, -2.932, 3.696, -2.456, 3.905, -2.612, 3.882, -2.932, 3.696, -3.006, 3.649, -2.456, 3.905, -3.465, 3.867, -3.811, 3.975, -3.901, 3.875, -3.911, 3.52, -3.465, 3.867, -3.901, 3.875, -3.135, 3.904, -2.456, 3.905, -3.006, 3.649, -3.476, 2.595, -3.513, 3.357, -3.075, 2.951, -3.513, 3.357, -3.885, 3.915, -3.135, 3.904, -3.786, -2.713, -3.787, -3.387, -3.285, -3.422, -3.787, -3.387, -3.894, -3.845, -3.285, -3.422, -3.912, -3.929, -3.833, -3.775, -3.133, -3.815, -3.285, -3.422, -3.894, -3.845, -2.635, -3.889, -2.458, -3.536, -3.285, -3.422, -2.635, -3.889, 3.965, 3.632, 3.93, 3.956, 3.671, 3.943, -3.894, -3.905, 3.908, -3.936, -3.898, -3.917, 1.475, -3.897, 1.901, -3.963, 3.012, -3.909, 3.929, -3.91, 3.897, 3.029, 3.916, -3.048, 0.06329, 0.01649, 0.2942, 0.005675, 0.1875, 0.003, 1.0, 0.008403, 0.9012, 0.007552, 0.962, 0.009365, 0.0, 0.008717, 0.06329, 0.01649, 0.0625, 0.005086, 0.2208, 0.00502, 0.25, 0.01361, 0.356, 0.004714, 0.7556, 0.005649, 0.5423, 0.005007, 0.624, 0.0162, 0.0, 0.01666, 0.349, 0.04263, 0.03165, 0.005546, 0.9816, 0.007123, 0.7444, 0.003983, 0.8616, 0.01556, -3.327, -2.697, -2.86, -2.822, -3.107, -3.027, -3.3, -2.347, -2.86, -2.822, -3.327, -2.697, -0.2215, -3.836, -1.258, -3.763, -1.745, -3.642, -3.204, -2.447, -2.647, -3.1, -2.906, -2.91, -3.547, -2.002, -3.219, -2.537, -2.647, -3.1, -2.613, -3.215, -2.893, -3.082, -2.458, -3.536, 3.764, -3.699, 3.372, -3.868, 3.398, -3.942, -1.564, -3.818, 0.4142, -3.821, -1.745, -3.642, -3.755, -1.745, -3.3, -2.347, -3.327, -2.697, -3.957, -1.633, -3.755, -1.745, -3.653, -3.046, -3.653, -3.046, -3.413, -3.564, -3.856, -3.842, -3.413, -3.564, -2.943, -3.164, -3.082, -3.894, 3.408, 3.667, 3.897, 3.029, 3.85, 3.516, 3.408, 3.667, 3.379, 3.75, 3.842, 3.356, -3.833, -3.775, -3.912, -3.929, -3.919, -3.358, 3.977, -3.283, 3.748, -3.622, 3.764, -3.699, -3.898, -3.917, -3.867, -3.57, -3.919, -3.358, 0.7605, 0.1356, 0.2099, 0.1513, 0.6345, 0.4402, 3.417, -3.932, 3.012, -3.909, 3.478, -3.65, -3.907, 3.91, -3.283, 3.974, -3.847, 3.877, 0.6498, 0.4863, 0.5193, 0.08768, 0.1296, 0.1441, 0.7474, 0.004614, 0.6701, 0.003988, 0.9208, 0.005384, 0.57, 0.6821, 0.2609, 0.2698, 0.3867, 0.05201, -2.018, -3.386, -1.849, -3.426, -2.873, -2.745, 0.2024, -3.942, 0.8627, -3.983, -0.2215, -3.836, 0.02451, 0.004293, 0.349, 0.04263, 0.1597, 0.004268])
me_15555_display_pedestals_reinforced_concrete_v1.materials.append(mat_defaultmat)
me_15555_display_pedestals_reinforced_concrete_v1.update()
me_15555_display_pedestals_reinforced_concrete_v1.normals_split_custom_set([tuple(v) for v in zip(*[iter([-0.9262, -0.248, 0.284, -0.9248, 0.11, 0.3642, -0.9181, -0.04311, 0.394, -0.6636, -0.5319, 0.5261, -0.6015, -0.559, 0.5707, -0.7846, -0.5009, 0.3653, -0.7279, 0.02892, 0.685, -0.9181, -0.04311, 0.394, -0.6953, -0.3606, 0.6218, -0.7279, 0.02892, 0.685, -0.634, -0.0009448, 0.7734, -0.373, 0.07813, 0.9245, -0.634, -0.0009448, 0.7734, -0.4446, 0.02023, 0.8955, -0.373, 0.07813, 0.9245, -0.1615, -0.0006665, 0.9869, -0.6838, 0.1465, 0.7148, -0.2512, 0.06165, 0.966, -0.634, -0.0009448, 0.7734, -0.8095, -0.07137, 0.5827, -0.6838, 0.1465, 0.7148, -0.6227, 0.03716, 0.7816, -0.4907, 0.3363, 0.8038, -0.8095, -0.07137, 0.5827, -0.07406, 0.07737, 0.9942, 0.4626, -0.144, 0.8748, -0.09849, -0.09539, 0.9906, -0.4772, 0.4833, 0.7339, -0.7412, 0.07732, 0.6668, -0.5236, 0.4128, 0.7452, -0.7412, 0.07732, 0.6668, -0.6977, 0.1797, 0.6935, -0.8697, 0.004556, 0.4936, 0.8354, 0.08957, 0.5423, 0.3987, -0.03071, 0.9166, 0.7404, 0.1465, 0.656, -0.2512, 0.06165, 0.966, -0.6838, 0.1465, 0.7148, -0.4366, 0.2271, 0.8705, -0.04292, 0.0009702, 0.9991, -0.04849, 0.04977, 0.9976, 0.01398, 0.07493, 0.9971, -0.0514, 0.2184, 0.9745, -0.1192, 0.214, 0.9695, -0.4366, 0.2271, 0.8705, -0.04849, 0.04977, 0.9976, 0.4454, -0.1685, 0.8793, -0.06873, -0.03219, 0.9971, 0.9881, 0.01983, 0.1523, 0.8354, 0.08957, 0.5423, 0.9849, 0.04908, 0.1659, 0.9849, 0.04908, 0.1659, 0.5777, -0.5776, -0.5767, 0.9881, 0.01983, 0.1523, -0.9006, -0.2574, 0.3503, -0.797, -0.2828, 0.5336, -0.8375, -0.2484, 0.4867, -0.9006, -0.2574, 0.3503, -0.7107, 0.01267, -0.7034, -0.9987, -0.02301, 0.04501, 1.0, -0.0001671, -0.001289, 0.9987, -0.03283, 0.03862, 0.978, 0.006213, -0.2086, 0.978, 0.006213, -0.2086, 0.9987, -0.03283, 0.03862, 0.998, 0.005641, -0.06348, 0.9808, -0.02753, 0.1929, 0.978, 0.006213, -0.2086, 1.0, -0.001962, -0.001715, 1.0, -0.004295, 0.003452, 0.978, 0.006213, -0.2086, 0.9324, -0.02919, -0.3602, -0.8375, -0.2484, 0.4867, -0.6636, -0.5319, 0.5261, -0.7846, -0.5009, 0.3653, -0.7114, -0.08867, 0.6971, -0.7846, -0.5009, 0.3653, -0.6841, -0.3807, 0.6221, 0.578, 0.5796, 0.5744, 0.4626, -0.144, 0.8748, 0.7372, -0.1187, 0.6652, 0.578, 0.5796, 0.5744, 0.7372, -0.1187, 0.6652, 0.9936, -0.04955, 0.1015, 0.9808, -0.02753, 0.1929, 0.9936, -0.04955, 0.1015, 0.926, -0.2296, 0.2996, 0.9808, -0.02753, 0.1929, 0.9715, 0.1178, 0.2057, 0.978, 0.006213, -0.2086, 0.9808, -0.02753, 0.1929, 0.4626, -0.144, 0.8748, 0.7077, 0.2237, 0.6702, 0.6253, 0.1628, -0.7632, 0.9779, 0.06839, -0.1975, 0.721, -0.07585, -0.6888, 0.9779, 0.06839, -0.1975, 0.9324, -0.02919, -0.3602, 0.9238, -0.1237, -0.3624, 0.8761, 0.1591, -0.455, 0.978, 0.006213, -0.2086, 0.998, 0.005641, -0.06348, 0.8761, 0.1591, -0.455, 0.998, 0.005641, -0.06348, 0.973, 0.08326, -0.2152, 0.9566, -0.05077, -0.2868, 0.9779, 0.06839, -0.1975, 0.413, 0.09855, -0.9054, -0.8697, 0.004556, 0.4936, -0.9365, -0.003542, 0.3506, -0.9993, 0.02515, 0.02922, -0.8743, 0.2293, 0.4278, -0.9635, 0.1437, 0.226, -0.9365, -0.003542, 0.3506, 0.578, 0.5796, 0.5744, 1.0, -0.001962, -0.001715, 0.9566, -0.05077, -0.2868, 0.6253, 0.1628, -0.7632, 0.721, -0.07585, -0.6888, 0.3694, -0.1099, -0.9228, 0.07474, 0.02994, -0.9968, 0.06159, -0.02213, -0.9979, 0.3961, -0.1056, -0.9121, 0.6253, 0.1628, -0.7632, 0.06159, -0.02213, -0.9979, 0.413, 0.09855, -0.9054, -0.9365, -0.003542, 0.3506, -0.9635, 0.1437, 0.226, -0.9987, -0.02301, 0.04501, -0.9365, -0.003542, 0.3506, -0.8408, -0.06283, -0.5377, -0.8082, 0.1344, -0.5733, -0.8905, 0.3206, -0.3229, -0.9993, 0.02515, 0.02922, -0.8771, 0.3341, -0.3451, -0.4386, 0.4562, -0.7743, -0.8082, 0.1344, -0.5733, -0.6152, 0.006367, -0.7883, -0.8082, 0.1344, -0.5733, -0.8408, -0.06283, -0.5377, -0.6152, 0.006367, -0.7883, -0.7014, -0.4942, -0.5136, -0.9701, -0.09344, -0.224, -0.9345, -0.1869, -0.303, -0.7014, -0.4942, -0.5136, -0.609, -0.2157, -0.7632, -0.9701, -0.09344, -0.224, -0.5835, -0.3631, -0.7264, -0.9345, -0.1869, -0.303, -0.6152, 0.006367, -0.7883, -0.9249, 0.3401, -0.1697, -0.6749, 0.5218, -0.5218, -0.8499, 0.4416, -0.2874, -0.8499, 0.4416, -0.2874, -0.8771, 0.3341, -0.3451, -0.4386, 0.4562, -0.7743, -0.9249, 0.3401, -0.1697, -0.6937, 0.1425, -0.706, -0.3791, 0.3493, -0.8569, 0.413, 0.09855, -0.9054, 0.06159, -0.02213, -0.9979, -0.5782, 0.5715, -0.5823, -0.6983, -0.1945, -0.6889, 0.06159, -0.02213, -0.9979, 0.07474, 0.02994, -0.9968, -0.1856, -0.05529, -0.9811, -0.2799, -0.2579, -0.9247, 0.07474, 0.02994, -0.9968, 0.07474, 0.02994, -0.9968, -0.003612, -0.002421, -1.0, -0.1856, -0.05529, -0.9811, -0.02663, 0.01689, -0.9995, -0.2421, 0.06387, -0.9681, -0.1856, -0.05529, -0.9811, -0.003612, -0.002421, -1.0, 0.5777, -0.5776, -0.5767, -0.5768, -0.579, -0.5763, 0.2284, 0.05219, 0.9722, 0.573, -0.5809, 0.5782, 0.6778, 0.0461, 0.7338, 0.7404, 0.1465, 0.656, 0.6778, 0.0461, 0.7338, 0.9849, 0.04908, 0.1659, -0.04292, 0.0009702, 0.9991, -0.2821, -0.007109, 0.9594, -0.4013, 0.4734, 0.7841, -0.9042, -0.02053, 0.4266, -0.5768, -0.579, -0.5763, -0.6903, 0.122, 0.7132, -0.2821, -0.007109, 0.9594, -0.5909, -0.1785, 0.7868, -0.9042, -0.02053, 0.4266, -0.3791, 0.3493, -0.8569, -0.02663, 0.01689, -0.9995, -0.6736, 0.02251, -0.7388, -0.6736, 0.02251, -0.7388, -0.02663, 0.01689, -0.9995, -0.003612, -0.002421, -1.0, -0.8905, 0.3206, -0.3229, -0.6856, 0.3461, -0.6405, -0.6736, 0.02251, -0.7388, -0.6749, 0.5218, -0.5218, -0.3791, 0.3493, -0.8569, -0.8905, 0.3206, -0.3229, 0.06159, -0.02213, -0.9979, -0.1145, -0.009726, -0.9934, -0.5782, 0.5715, -0.5823, -0.7107, 0.01267, -0.7034, 0.06159, -0.02213, -0.9979, -0.6983, -0.1945, -0.6889, -0.841, 0.0946, -0.5327, -0.7107, 0.01267, -0.7034, -0.9999, 0.008683, -0.01286, -0.9042, -0.02053, 0.4266, -0.7403, -0.006849, 0.6723, -0.6928, 0.3449, 0.6333, -0.9993, 0.02515, 0.02922, -0.9042, -0.02053, 0.4266, -0.6928, 0.3449, 0.6333, 0.9987, -0.03283, 0.03862, 0.9985, -0.0471, 0.02829, 0.5777, -0.5776, -0.5767, 0.998, 0.005641, -0.06348, 0.712, 0.0697, -0.6987, 0.973, 0.08326, -0.2152, 0.07474, 0.02994, -0.9968, 0.4262, 0.2238, -0.8765, 0.4171, 0.1578, -0.8951, 0.6683, -0.008563, 0.7438, 0.7096, -0.1172, 0.6948, 0.979, -0.08429, 0.1856, 0.6683, -0.008563, 0.7438, 0.4454, -0.1685, 0.8793, 0.7096, -0.1172, 0.6948, 0.7096, -0.1172, 0.6948, 0.4454, -0.1685, 0.8793, 0.979, -0.08429, 0.1856, 0.578, 0.5796, 0.5744, 0.9566, -0.05077, -0.2868, 0.5732, 0.5859, -0.5728, -0.9867, 0.005051, -0.1625, -0.5782, 0.5715, -0.5823, -0.6432, -0.06624, -0.7629, -0.07259, 0.6297, 0.7734, -0.7318, -0.4044, 0.5486, 0.5552, -0.7372, 0.3852, 0.617, 0.4154, 0.6684, 0.899, 0.4368, -0.03259, -0.07259, 0.6297, 0.7734, -0.07259, 0.6297, 0.7734, -0.2752, 0.6511, -0.7074, -0.5887, 0.8035, 0.08866, 0.617, 0.4154, 0.6684, -0.07259, 0.6297, 0.7734, 0.5552, -0.7372, 0.3852, -0.7318, -0.4044, 0.5486, -0.5887, 0.8035, 0.08866, -0.6526, -0.4557, -0.6054, -0.9214, -0.3652, -0.133, 0.03699, -0.6023, -0.7974, 0.6268, -0.7763, 0.06632, 0.4716, 0.4722, -0.7447, 0.4932, 0.4544, 0.7419, 0.6268, -0.7763, 0.06632, -0.645, 0.7617, 0.06189, 0.4716, 0.4722, -0.7447, -0.9214, -0.3652, -0.133, -0.645, 0.7617, 0.06189, 0.4932, 0.4544, 0.7419, 0.4716, 0.4722, -0.7447, 0.5771, 0.5775, 0.5775, 0.5777, 0.5769, -0.5774, -0.5771, 0.5775, -0.5775, -0.5766, -0.5781, 0.5774, 0.5771, 0.5775, 0.5775, -0.5777, 0.5769, 0.5774, 0.5778, -0.5769, 0.5773, 0.5771, 0.5775, 0.5775, -0.5766, -0.5781, 0.5774, 0.5766, -0.5781, -0.5774, -0.5771, 0.5775, -0.5775, 0.5777, 0.5769, -0.5774, -0.5778, -0.5769, -0.5773, -0.5771, 0.5775, -0.5775, 0.5766, -0.5781, -0.5774, 0.5778, -0.5769, 0.5773, 0.5777, 0.5769, -0.5774, 0.5771, 0.5775, 0.5775, 0.5766, -0.5781, -0.5774, 0.5777, 0.5769, -0.5774, 0.5778, -0.5769, 0.5773, -0.5778, -0.5769, -0.5773, -0.5777, 0.5769, 0.5774, -0.5771, 0.5775, -0.5775, -0.5766, -0.5781, 0.5774, -0.5777, 0.5769, 0.5774, -0.5778, -0.5769, -0.5773, -0.5799, -0.5753, 0.5769, -0.5764, -0.5769, -0.5787, 0.5799, -0.5753, -0.5769, -0.5784, 0.5777, -0.5759, -0.5744, 0.5795, 0.5781, 0.5784, 0.5777, 0.5759, 0.5778, -0.5772, 0.577, -0.5778, -0.5772, -0.577, 0.5768, -0.5775, -0.5777, -0.5778, -0.5772, -0.577, 0.5778, -0.5772, 0.577, -0.5768, -0.5775, 0.5777, 0.5778, 0.5772, -0.577, -0.5778, 0.5772, 0.577, 0.5768, 0.5775, 0.5777, -0.5778, 0.5772, 0.577, 0.5778, 0.5772, -0.577, -0.5768, 0.5775, -0.5777, 0.5778, 0.5772, -0.577, 0.5778, -0.5772, 0.577, 0.5768, -0.5775, -0.5777, -0.5768, 0.5775, -0.5777, 0.5768, -0.5775, -0.5777, -0.5778, -0.5772, -0.577, 0.5768, 0.5775, 0.5777, -0.5778, 0.5772, 0.577, -0.5768, -0.5775, 0.5777, -0.5768, 0.5775, -0.5777, 0.5778, 0.5772, -0.577, 0.5768, -0.5775, -0.5777, 0.5778, 0.5772, -0.577, 0.5768, 0.5775, 0.5777, 0.5778, -0.5772, 0.577, -0.5778, 0.5772, 0.577, -0.5768, 0.5775, -0.5777, -0.5778, -0.5772, -0.577, -0.7838, 0.04203, 0.6196, -0.369, -0.1075, 0.9232, -0.6544, -0.08537, 0.7513, -0.7838, 0.04203, 0.6196, -0.8126, -0.0744, 0.5781, -0.9181, -0.04311, 0.394, -0.6544, -0.08537, 0.7513, -0.8126, -0.0744, 0.5781, -0.7838, 0.04203, 0.6196, -0.6544, -0.08537, 0.7513, -0.5512, -0.3098, 0.7747, -0.8606, -0.1383, 0.4901, -0.8126, -0.0744, 0.5781, -0.8606, -0.1383, 0.4901, -0.7291, -0.4606, 0.5062, -0.6015, -0.559, 0.5707, -0.6636, -0.5319, 0.5261, -0.6735, -0.2238, 0.7045, -0.8606, -0.1383, 0.4901, -0.6015, -0.559, 0.5707, -0.7291, -0.4606, 0.5062, -0.5512, -0.3098, 0.7747, -0.369, -0.1075, 0.9232, -0.1432, -0.1454, 0.979, -0.9382, 0.1349, 0.3187, -0.9181, -0.04311, 0.394, -0.9248, 0.11, 0.3642, -0.7838, 0.04203, 0.6196, -0.7279, 0.02892, 0.685, -0.373, 0.07813, 0.9245, -0.9181, -0.04311, 0.394, -0.7279, 0.02892, 0.685, -0.7838, 0.04203, 0.6196, -0.6953, -0.3606, 0.6218, -0.9181, -0.04311, 0.394, -0.9382, 0.1349, 0.3187, -0.7692, 0.2232, 0.5988, -0.9248, 0.11, 0.3642, -0.9635, 0.1437, 0.226, -0.6953, -0.3606, 0.6218, -0.9248, 0.11, 0.3642, -0.7692, 0.2232, 0.5988, -0.373, 0.07813, 0.9245, -0.4446, 0.02023, 0.8955, -0.1615, -0.0006665, 0.9869, -0.1615, -0.0006665, 0.9869, -0.1398, -0.006398, 0.9902, -0.373, 0.07813, 0.9245, -0.1095, -0.01172, 0.9939, -0.1398, -0.006398, 0.9902, -0.1615, -0.0006665, 0.9869, -0.4446, 0.02023, 0.8955, -0.634, -0.0009448, 0.7734, -0.6838, 0.1465, 0.7148, -0.6227, 0.03716, 0.7816, -0.7192, 0.1645, 0.6751, -0.6977, 0.1797, 0.6935, -0.634, -0.0009448, 0.7734, -0.6227, 0.03716, 0.7816, -0.8095, -0.07137, 0.5827, -0.8661, 0.2585, 0.4278, -0.8095, -0.07137, 0.5827, -0.4907, 0.3363, 0.8038, -0.09849, -0.09539, 0.9906, -0.1398, -0.006398, 0.9902, -0.07406, 0.07737, 0.9942, -0.1398, -0.006398, 0.9902, -0.09849, -0.09539, 0.9906, -0.369, -0.1075, 0.9232, -0.09849, -0.09539, 0.9906, -0.1432, -0.1454, 0.979, -0.369, -0.1075, 0.9232, -0.1398, -0.006398, 0.9902, -0.1095, -0.01172, 0.9939, -0.07297, 0.05231, 0.996, -0.07297, 0.05231, 0.996, -0.02842, 0.138, 0.99, -0.07406, 0.07737, 0.9942, -0.07297, 0.05231, 0.996, -0.1974, 0.03778, 0.9796, -0.06873, -0.03219, 0.9971, 0.8354, 0.08957, 0.5423, 0.8718, -0.002451, 0.4898, 0.3987, -0.03071, 0.9166, -0.7417, 0.279, 0.61, -0.7412, 0.07732, 0.6668, -0.8697, 0.004556, 0.4936, -0.7417, 0.279, 0.61, -0.6357, 0.5793, 0.5101, -0.4366, 0.2271, 0.8705, -0.8661, 0.2585, 0.4278, -0.6838, 0.1465, 0.7148, -0.8095, -0.07137, 0.5827, -0.5236, 0.4128, 0.7452, -0.8661, 0.2585, 0.4278, -0.4907, 0.3363, 0.8038, -0.6977, 0.1797, 0.6935, -0.7412, 0.07732, 0.6668, -0.4772, 0.4833, 0.7339, -0.9365, -0.003542, 0.3506, -0.8697, 0.004556, 0.4936, -0.6977, 0.1797, 0.6935, 0.3987, -0.03071, 0.9166, 0.4454, -0.1685, 0.8793, -0.04292, 0.0009702, 0.9991, 0.2284, 0.05219, 0.9722, 0.3987, -0.03071, 0.9166, -0.04292, 0.0009702, 0.9991, 0.4454, -0.1685, 0.8793, -0.04849, 0.04977, 0.9976, -0.04292, 0.0009702, 0.9991, -0.1192, 0.214, 0.9695, -0.2512, 0.06165, 0.966, -0.4366, 0.2271, 0.8705, -0.04849, 0.04977, 0.9976, -0.2801, 0.06357, 0.9579, 0.01398, 0.07493, 0.9971, -0.2801, 0.06357, 0.9579, -0.1095, -0.01172, 0.9939, -0.2512, 0.06165, 0.966, 0.978, 0.006213, -0.2086, 0.9881, 0.01983, 0.1523, 1.0, -0.0001671, -0.001289, 0.9985, -0.0471, 0.02829, 1.0, -0.0001671, -0.001289, 0.5777, -0.5776, -0.5767, 1.0, -0.0001671, -0.001289, 0.9881, 0.01983, 0.1523, 0.5777, -0.5776, -0.5767, -0.9006, -0.2574, 0.3503, -0.9262, -0.248, 0.284, -0.797, -0.2828, 0.5336, -0.9866, -0.1033, 0.1261, -0.9006, -0.2574, 0.3503, -0.8375, -0.2484, 0.4867, -0.7107, 0.01267, -0.7034, -0.9006, -0.2574, 0.3503, -0.9866, -0.1033, 0.1261, 0.4626, -0.144, 0.8748, -0.5767, 0.5774, 0.578, -0.09849, -0.09539, 0.9906, 0.9987, -0.03283, 0.03862, 1.0, -0.0001671, -0.001289, 0.9985, -0.0471, 0.02829, 0.998, 0.005641, -0.06348, 0.9987, -0.03283, 0.03862, 0.712, 0.0697, -0.6987, 1.0, -0.001962, -0.001715, 0.978, 0.006213, -0.2086, 1.0, -0.004295, 0.003452, 0.9779, 0.06839, -0.1975, 1.0, -0.004295, 0.003452, 0.9324, -0.02919, -0.3602, 0.9566, -0.05077, -0.2868, 1.0, -0.004295, 0.003452, 0.9779, 0.06839, -0.1975, -0.7107, 0.01267, -0.7034, -0.9866, -0.1033, 0.1261, -0.7114, -0.08867, 0.6971, -0.1432, -0.1454, 0.979, -0.09849, -0.09539, 0.9906, -0.5767, 0.5774, 0.578, -0.6841, -0.3807, 0.6221, -0.312, -0.5924, 0.7428, -0.7114, -0.08867, 0.6971, -0.7114, -0.08867, 0.6971, -0.1432, -0.1454, 0.979, -0.5767, 0.5774, 0.578, -0.3899, -0.6525, 0.6498, -0.7846, -0.5009, 0.3653, -0.6015, -0.559, 0.5707, 0.578, 0.5796, 0.5744, 0.9808, -0.02753, 0.1929, 1.0, -0.001962, -0.001715, 0.9808, -0.02753, 0.1929, 0.578, 0.5796, 0.5744, 0.9936, -0.04955, 0.1015, 0.926, -0.2296, 0.2996, 0.9936, -0.04955, 0.1015, 0.7372, -0.1187, 0.6652, 0.926, -0.2296, 0.2996, 0.7372, -0.1187, 0.6652, 0.4626, -0.144, 0.8748, 0.4626, -0.144, 0.8748, 0.9808, -0.02753, 0.1929, 0.926, -0.2296, 0.2996, 0.721, -0.07585, -0.6888, 0.9779, 0.06839, -0.1975, 0.9238, -0.1237, -0.3624, 0.9324, -0.02919, -0.3602, 0.978, 0.006213, -0.2086, 0.8277, -0.1216, -0.5478, 0.8277, -0.1216, -0.5478, 0.978, 0.006213, -0.2086, 0.4989, -0.004166, -0.8666, 0.3694, -0.1099, -0.9228, 0.9238, -0.1237, -0.3624, 0.9324, -0.02919, -0.3602, 0.9238, -0.1237, -0.3624, 0.3694, -0.1099, -0.9228, 0.721, -0.07585, -0.6888, 0.9566, -0.05077, -0.2868, 0.3546, -0.09193, -0.9305, 0.6802, -0.05713, -0.7308, -0.04292, 0.0009702, 0.9991, -0.7403, -0.006849, 0.6723, -0.2821, -0.007109, 0.9594, -0.8743, 0.2293, 0.4278, -0.7192, 0.1645, 0.6751, -0.7692, 0.2232, 0.5988, -0.8743, 0.2293, 0.4278, -0.9365, -0.003542, 0.3506, -0.7192, 0.1645, 0.6751, -0.8697, 0.004556, 0.4936, -0.9993, 0.02515, 0.02922, -0.9288, 0.3224, 0.1826, -0.9248, 0.11, 0.3642, -0.9262, -0.248, 0.284, -0.9987, -0.02301, 0.04501, 1.0, -0.001962, -0.001715, 1.0, -0.004295, 0.003452, 0.9566, -0.05077, -0.2868, 0.5732, 0.5859, -0.5728, 0.9566, -0.05077, -0.2868, 0.6802, -0.05713, -0.7308, 0.8277, -0.1216, -0.5478, 0.385, -0.06698, -0.9205, 0.9324, -0.02919, -0.3602, 0.3694, -0.1099, -0.9228, 0.9324, -0.02919, -0.3602, 0.385, -0.06698, -0.9205, 0.06159, -0.02213, -0.9979, 0.6253, 0.1628, -0.7632, 0.3694, -0.1099, -0.9228, 0.4989, -0.004166, -0.8666, 0.4262, 0.2238, -0.8765, 0.07474, 0.02994, -0.9968, 0.3546, -0.09193, -0.9305, 0.413, 0.09855, -0.9054, -0.5782, 0.5715, -0.5823, -0.9353, -0.2513, -0.2493, -0.9365, -0.003542, 0.3506, -0.9987, -0.02301, 0.04501, -0.9365, -0.003542, 0.3506, -0.9353, -0.2513, -0.2493, -0.8408, -0.06283, -0.5377, -0.8771, 0.3341, -0.3451, -0.9365, -0.003542, 0.3506, -0.8082, 0.1344, -0.5733, -0.9993, 0.02515, 0.02922, -0.9365, -0.003542, 0.3506, -0.8771, 0.3341, -0.3451, -0.8771, 0.3341, -0.3451, -0.8082, 0.1344, -0.5733, -0.4386, 0.4562, -0.7743, -0.8905, 0.3206, -0.3229, -0.8771, 0.3341, -0.3451, -0.6749, 0.5218, -0.5218, -0.9701, -0.09344, -0.224, -0.609, -0.2157, -0.7632, -0.6937, 0.1425, -0.706, -0.8499, 0.4416, -0.2874, -0.9701, -0.09344, -0.224, -0.9249, 0.3401, -0.1697, -0.9249, 0.3401, -0.1697, -0.9701, -0.09344, -0.224, -0.6937, 0.1425, -0.706, -0.8499, 0.4416, -0.2874, -0.6152, 0.006367, -0.7883, -0.9345, -0.1869, -0.303, -0.8499, 0.4416, -0.2874, -0.6749, 0.5218, -0.5218, -0.8771, 0.3341, -0.3451, -0.8499, 0.4416, -0.2874, -0.4386, 0.4562, -0.7743, -0.6152, 0.006367, -0.7883, -0.5767, 0.5774, 0.578, -0.9999, 0.008683, -0.01286, -0.7107, 0.01267, -0.7034, 0.3546, -0.09193, -0.9305, -0.5782, 0.5715, -0.5823, 0.6802, -0.05713, -0.7308, 0.6802, -0.05713, -0.7308, -0.5782, 0.5715, -0.5823, 0.5732, 0.5859, -0.5728, -0.1856, -0.05529, -0.9811, -0.003612, -0.002421, -1.0, -0.02663, 0.01689, -0.9995, -0.5767, 0.5774, 0.578, 0.4626, -0.144, 0.8748, 0.578, 0.5796, 0.5744, 0.6778, 0.0461, 0.7338, 0.7404, 0.1465, 0.656, 0.2284, 0.05219, 0.9722, 0.573, -0.5809, 0.5782, 0.2284, 0.05219, 0.9722, -0.04292, 0.0009702, 0.9991, -0.6903, 0.122, 0.7132, 0.573, -0.5809, 0.5782, -0.04292, 0.0009702, 0.9991, -0.6903, 0.122, 0.7132, -0.04292, 0.0009702, 0.9991, -0.4013, 0.4734, 0.7841, -0.6903, 0.122, 0.7132, -0.4013, 0.4734, 0.7841, 0.08857, 0.3894, 0.9168, -0.2821, -0.007109, 0.9594, 0.08857, 0.3894, 0.9168, -0.4013, 0.4734, 0.7841, -0.6903, 0.122, 0.7132, -0.5768, -0.579, -0.5763, -0.5803, -0.5765, 0.5752, -0.6749, 0.5218, -0.5218, -0.9249, 0.3401, -0.1697, -0.3791, 0.3493, -0.8569, -0.3791, 0.3493, -0.8569, -0.2421, 0.06387, -0.9681, -0.02663, 0.01689, -0.9995, -0.6736, 0.02251, -0.7388, -0.003612, -0.002421, -1.0, -0.5768, -0.579, -0.5763, -0.9993, 0.02515, 0.02922, -0.8905, 0.3206, -0.3229, -0.5768, -0.579, -0.5763, -0.6736, 0.02251, -0.7388, -0.5768, -0.579, -0.5763, -0.8905, 0.3206, -0.3229, -0.6983, -0.1945, -0.6889, 0.07474, 0.02994, -0.9968, -0.2799, -0.2579, -0.9247, -0.1145, -0.009726, -0.9934, 0.06159, -0.02213, -0.9979, -0.7107, 0.01267, -0.7034, -0.841, 0.0946, -0.5327, -0.1145, -0.009726, -0.9934, -0.7107, 0.01267, -0.7034, -0.6432, -0.06624, -0.7629, -0.1145, -0.009726, -0.9934, -0.841, 0.0946, -0.5327, -0.9987, -0.02301, 0.04501, -0.7107, 0.01267, -0.7034, -0.6983, -0.1945, -0.6889, -0.9867, 0.005051, -0.1625, -0.841, 0.0946, -0.5327, -0.9999, 0.008683, -0.01286, -0.6432, -0.06624, -0.7629, -0.841, 0.0946, -0.5327, -0.9867, 0.005051, -0.1625, -0.7014, -0.4942, -0.5136, -0.9353, -0.2513, -0.2493, -0.6983, -0.1945, -0.6889, -0.9353, -0.2513, -0.2493, -0.9987, -0.02301, 0.04501, -0.6983, -0.1945, -0.6889, -0.7014, -0.4942, -0.5136, -0.5835, -0.3631, -0.7264, -0.9353, -0.2513, -0.2493, -0.2799, -0.2579, -0.9247, -0.609, -0.2157, -0.7632, -0.7014, -0.4942, -0.5136, -0.6928, 0.3449, 0.6333, -0.9288, 0.3224, 0.1826, -0.9993, 0.02515, 0.02922, -0.6357, 0.5793, 0.5101, -0.7417, 0.279, 0.61, -0.9288, 0.3224, 0.1826, -0.2298, 0.2279, 0.9462, -0.04292, 0.0009702, 0.9991, -0.0514, 0.2184, 0.9745, -0.04292, 0.0009702, 0.9991, 0.01398, 0.07493, 0.9971, -0.0514, 0.2184, 0.9745, -0.7403, -0.006849, 0.6723, -0.04292, 0.0009702, 0.9991, -0.2298, 0.2279, 0.9462, -0.7403, -0.006849, 0.6723, -0.2298, 0.2279, 0.9462, -0.6928, 0.3449, 0.6333, -0.9993, 0.02515, 0.02922, -0.5768, -0.579, -0.5763, -0.9042, -0.02053, 0.4266, -0.6928, 0.3449, 0.6333, -0.5406, 0.8285, 0.1459, -0.9288, 0.3224, 0.1826, -0.003612, -0.002421, -1.0, 0.07474, 0.02994, -0.9968, 0.5777, -0.5776, -0.5767, 0.9999, -0.0001937, -0.0123, 0.9987, -0.03283, 0.03862, 0.5777, -0.5776, -0.5767, 0.712, 0.0697, -0.6987, 0.9999, -0.0001937, -0.0123, 0.5777, -0.5776, -0.5767, 0.712, 0.0697, -0.6987, 0.9987, -0.03283, 0.03862, 0.9999, -0.0001937, -0.0123, 0.5777, -0.5776, -0.5767, 0.07474, 0.02994, -0.9968, 0.712, 0.0697, -0.6987, 0.4171, 0.1578, -0.8951, 0.712, 0.0697, -0.6987, 0.07474, 0.02994, -0.9968, -0.5803, -0.5765, 0.5752, -0.5768, -0.579, -0.5763, 0.573, -0.5809, 0.5782, -0.5768, -0.579, -0.5763, 0.5777, -0.5776, -0.5767, 0.573, -0.5809, 0.5782, 0.9849, 0.04908, 0.1659, 0.6778, 0.0461, 0.7338, 0.573, -0.5809, 0.5782, 0.573, -0.5809, 0.5782, 0.5777, -0.5776, -0.5767, 0.9849, 0.04908, 0.1659, 0.979, -0.08429, 0.1856, 0.978, 0.006213, -0.2086, 0.7092, 0.1753, 0.6828, 0.979, -0.08429, 0.1856, 0.7092, 0.1753, 0.6828, 0.6683, -0.008563, 0.7438, 0.9881, 0.01983, 0.1523, 0.978, 0.006213, -0.2086, 0.979, -0.08429, 0.1856, -0.06873, -0.03219, 0.9971, -0.02842, 0.138, 0.99, -0.07297, 0.05231, 0.996, 0.979, -0.08429, 0.1856, 0.4454, -0.1685, 0.8793, 0.8718, -0.002451, 0.4898, 0.3987, -0.03071, 0.9166, 0.8718, -0.002451, 0.4898, 0.4454, -0.1685, 0.8793, -0.02842, 0.138, 0.99, 0.6683, -0.008563, 0.7438, 0.7092, 0.1753, 0.6828, 0.7092, 0.1753, 0.6828, 0.7077, 0.2237, 0.6702, 0.1703, 0.06228, 0.9834, 0.7092, 0.1753, 0.6828, 0.1703, 0.06228, 0.9834, -0.02842, 0.138, 0.99, 0.7092, 0.1753, 0.6828, 0.9715, 0.1178, 0.2057, 0.7077, 0.2237, 0.6702, -0.5782, 0.5715, -0.5823, 0.578, 0.5796, 0.5744, 0.5732, 0.5859, -0.5728, -0.5767, 0.5774, 0.578, 0.578, 0.5796, 0.5744, -0.5782, 0.5715, -0.5823, 0.6683, -0.008563, 0.7438, -0.02842, 0.138, 0.99, -0.06873, -0.03219, 0.9971, 0.4454, -0.1685, 0.8793, -0.5782, 0.5715, -0.5823, -0.9867, 0.005051, -0.1625, -0.9999, 0.008683, -0.01286, -0.5782, 0.5715, -0.5823, -0.9999, 0.008683, -0.01286, -0.5767, 0.5774, 0.578, -0.5767, 0.5774, 0.578, -0.7107, 0.01267, -0.7034, -0.7114, -0.08867, 0.6971, 0.5552, -0.7372, 0.3852, -0.6526, -0.4557, -0.6054, 0.264, -0.6264, -0.7335, -0.07259, 0.6297, 0.7734, 0.899, 0.4368, -0.03259, -0.2752, 0.6511, -0.7074, -0.07259, 0.6297, 0.7734, -0.5887, 0.8035, 0.08866, -0.7948, -0.003508, 0.6068, 0.899, 0.4368, -0.03259, 0.617, 0.4154, 0.6684, 0.5552, -0.7372, 0.3852, -0.7948, -0.003508, 0.6068, -0.7318, -0.4044, 0.5486, -0.07259, 0.6297, 0.7734, 0.899, 0.4368, -0.03259, 0.264, -0.6264, -0.7335, 0.489, 0.4524, -0.7458, 0.4716, 0.4722, -0.7447, 0.03699, -0.6023, -0.7974, -0.9214, -0.3652, -0.133, -0.5766, -0.5781, 0.5774, 0.5766, -0.5781, -0.5774, 0.5778, -0.5769, 0.5773, 0.5771, 0.5775, 0.5775, -0.5771, 0.5775, -0.5775, -0.5777, 0.5769, 0.5774, -0.5778, -0.5769, -0.5773, 0.5766, -0.5781, -0.5774, -0.5766, -0.5781, 0.5774, -0.5799, -0.5753, 0.5769, 0.5799, -0.5753, -0.5769, 0.5764, -0.5769, 0.5787, -0.5784, 0.5777, -0.5759, 0.5784, 0.5777, 0.5759, 0.5744, 0.5795, -0.5781, -0.5799, -0.5753, 0.5769, 0.5764, -0.5769, 0.5787, -0.5744, 0.5795, 0.5781, 0.5784, 0.5777, 0.5759, -0.5744, 0.5795, 0.5781, 0.5764, -0.5769, 0.5787, 0.5764, -0.5769, 0.5787, 0.5799, -0.5753, -0.5769, 0.5784, 0.5777, 0.5759, 0.5744, 0.5795, -0.5781, 0.5784, 0.5777, 0.5759, 0.5799, -0.5753, -0.5769, 0.5799, -0.5753, -0.5769, -0.5764, -0.5769, -0.5787, 0.5744, 0.5795, -0.5781, -0.5784, 0.5777, -0.5759, 0.5744, 0.5795, -0.5781, -0.5764, -0.5769, -0.5787, -0.5764, -0.5769, -0.5787, -0.5799, -0.5753, 0.5769, -0.5784, 0.5777, -0.5759, -0.5744, 0.5795, 0.5781, -0.5784, 0.5777, -0.5759, -0.5799, -0.5753, 0.5769, -0.5768, -0.5775, 0.5777, 0.5778, -0.5772, 0.577, 0.5768, 0.5775, 0.5777, -0.5778, -0.5772, -0.577, -0.5768, -0.5775, 0.5777, -0.5778, 0.5772, 0.577, -0.797, -0.2828, 0.5336, -0.9181, -0.04311, 0.394, -0.8126, -0.0744, 0.5781, -0.9262, -0.248, 0.284, -0.9181, -0.04311, 0.394, -0.797, -0.2828, 0.5336, -0.797, -0.2828, 0.5336, -0.8126, -0.0744, 0.5781, -0.7654, -0.2669, 0.5856, -0.8126, -0.0744, 0.5781, -0.6544, -0.08537, 0.7513, -0.8606, -0.1383, 0.4901, -0.7654, -0.2669, 0.5856, -0.8126, -0.0744, 0.5781, -0.7291, -0.4606, 0.5062, -0.8375, -0.2484, 0.4867, -0.797, -0.2828, 0.5336, -0.7654, -0.2669, 0.5856, -0.7291, -0.4606, 0.5062, -0.6015, -0.559, 0.5707, -0.6735, -0.2238, 0.7045, -0.5512, -0.3098, 0.7747, -0.6015, -0.559, 0.5707, -0.8606, -0.1383, 0.4901, -0.6544, -0.08537, 0.7513, -0.369, -0.1075, 0.9232, -0.5512, -0.3098, 0.7747, -0.373, 0.07813, 0.9245, -0.1398, -0.006398, 0.9902, -0.369, -0.1075, 0.9232, -0.9635, 0.1437, 0.226, -0.8743, 0.2293, 0.4278, -0.7692, 0.2232, 0.5988, -0.9248, 0.11, 0.3642, -0.6953, -0.3606, 0.6218, -0.9382, 0.1349, 0.3187, -0.7692, 0.2232, 0.5988, -0.7192, 0.1645, 0.6751, -0.6227, 0.03716, 0.7816, -0.7692, 0.2232, 0.5988, -0.634, -0.0009448, 0.7734, -0.6953, -0.3606, 0.6218, -0.6838, 0.1465, 0.7148, -0.1615, -0.0006665, 0.9869, -0.4446, 0.02023, 0.8955, -0.1095, -0.01172, 0.9939, -0.06873, -0.03219, 0.9971, -0.1974, 0.03778, 0.9796, -0.07297, 0.05231, 0.996, -0.07406, 0.07737, 0.9942, -0.1398, -0.006398, 0.9902, -0.7417, 0.279, 0.61, -0.8697, 0.004556, 0.4936, -0.9288, 0.3224, 0.1826, -0.6977, 0.1797, 0.6935, -0.4907, 0.3363, 0.8038, -0.6227, 0.03716, 0.7816, -0.4907, 0.3363, 0.8038, -0.4772, 0.4833, 0.7339, -0.5236, 0.4128, 0.7452, -0.6977, 0.1797, 0.6935, -0.4772, 0.4833, 0.7339, -0.4907, 0.3363, 0.8038, -0.8661, 0.2585, 0.4278, -0.5236, 0.4128, 0.7452, -0.6838, 0.1465, 0.7148, -0.7412, 0.07732, 0.6668, -0.7417, 0.279, 0.61, -0.5236, 0.4128, 0.7452, -0.7417, 0.279, 0.61, -0.4366, 0.2271, 0.8705, -0.5236, 0.4128, 0.7452, -0.0514, 0.2184, 0.9745, -0.4366, 0.2271, 0.8705, -0.2298, 0.2279, 0.9462, 0.01398, 0.07493, 0.9971, -0.1192, 0.214, 0.9695, -0.0514, 0.2184, 0.9745, 0.01398, 0.07493, 0.9971, -0.2801, 0.06357, 0.9579, -0.1192, 0.214, 0.9695, -0.1095, -0.01172, 0.9939, -0.2801, 0.06357, 0.9579, -0.06873, -0.03219, 0.9971, -0.06873, -0.03219, 0.9971, -0.2801, 0.06357, 0.9579, -0.04849, 0.04977, 0.9976, 0.8718, -0.002451, 0.4898, 0.9881, 0.01983, 0.1523, 0.979, -0.08429, 0.1856, 0.8354, 0.08957, 0.5423, 0.9881, 0.01983, 0.1523, 0.8718, -0.002451, 0.4898, -0.9987, -0.02301, 0.04501, -0.9262, -0.248, 0.284, -0.9006, -0.2574, 0.3503, -0.5512, -0.3098, 0.7747, -0.1432, -0.1454, 0.979, -0.312, -0.5924, 0.7428, -0.1432, -0.1454, 0.979, -0.7114, -0.08867, 0.6971, -0.312, -0.5924, 0.7428, -0.5512, -0.3098, 0.7747, -0.312, -0.5924, 0.7428, -0.6015, -0.559, 0.5707, -0.312, -0.5924, 0.7428, -0.6841, -0.3807, 0.6221, -0.3899, -0.6525, 0.6498, -0.7846, -0.5009, 0.3653, -0.7114, -0.08867, 0.6971, -0.9866, -0.1033, 0.1261, 0.4626, -0.144, 0.8748, -0.07406, 0.07737, 0.9942, 0.1703, 0.06228, 0.9834, 0.7077, 0.2237, 0.6702, 0.9715, 0.1178, 0.2057, 0.9808, -0.02753, 0.1929, 0.6253, 0.1628, -0.7632, 0.413, 0.09855, -0.9054, 0.9779, 0.06839, -0.1975, 0.8761, 0.1591, -0.455, 0.4171, 0.1578, -0.8951, 0.4262, 0.2238, -0.8765, 0.8761, 0.1591, -0.455, 0.973, 0.08326, -0.2152, 0.4171, 0.1578, -0.8951, 0.8761, 0.1591, -0.455, 0.4262, 0.2238, -0.8765, 0.4989, -0.004166, -0.8666, 0.3546, -0.09193, -0.9305, 0.9566, -0.05077, -0.2868, 0.413, 0.09855, -0.9054, -0.9042, -0.02053, 0.4266, 0.08857, 0.3894, 0.9168, -0.2821, -0.007109, 0.9594, -0.7192, 0.1645, 0.6751, -0.9365, -0.003542, 0.3506, -0.6977, 0.1797, 0.6935, -0.9635, 0.1437, 0.226, -0.9248, 0.11, 0.3642, -0.9987, -0.02301, 0.04501, 0.3961, -0.1056, -0.9121, 0.385, -0.06698, -0.9205, 0.8277, -0.1216, -0.5478, 0.07474, 0.02994, -0.9968, 0.3961, -0.1056, -0.9121, 0.4989, -0.004166, -0.8666, 0.06159, -0.02213, -0.9979, 0.385, -0.06698, -0.9205, 0.3961, -0.1056, -0.9121, 0.385, -0.06698, -0.9205, 0.06159, -0.02213, -0.9979, 0.3694, -0.1099, -0.9228, -0.9353, -0.2513, -0.2493, -0.5835, -0.3631, -0.7264, -0.8408, -0.06283, -0.5377, -0.5835, -0.3631, -0.7264, -0.6152, 0.006367, -0.7883, -0.8408, -0.06283, -0.5377, -0.9701, -0.09344, -0.224, -0.8499, 0.4416, -0.2874, -0.9345, -0.1869, -0.303, -0.2421, 0.06387, -0.9681, -0.3791, 0.3493, -0.8569, -0.6937, 0.1425, -0.706, -0.6937, 0.1425, -0.706, -0.1856, -0.05529, -0.9811, -0.2421, 0.06387, -0.9681, -0.6937, 0.1425, -0.706, -0.609, -0.2157, -0.7632, -0.1856, -0.05529, -0.9811, -0.3791, 0.3493, -0.8569, -0.6736, 0.02251, -0.7388, -0.6856, 0.3461, -0.6405, -0.8905, 0.3206, -0.3229, -0.3791, 0.3493, -0.8569, -0.6856, 0.3461, -0.6405, -0.2799, -0.2579, -0.9247, -0.1856, -0.05529, -0.9811, -0.609, -0.2157, -0.7632, -0.5835, -0.3631, -0.7264, -0.7014, -0.4942, -0.5136, -0.9345, -0.1869, -0.303, -0.7014, -0.4942, -0.5136, -0.6983, -0.1945, -0.6889, -0.2799, -0.2579, -0.9247, -0.9288, 0.3224, 0.1826, -0.5406, 0.8285, 0.1459, -0.6357, 0.5793, 0.5101, -0.5406, 0.8285, 0.1459, -0.6928, 0.3449, 0.6333, -0.6357, 0.5793, 0.5101, -0.7403, -0.006849, 0.6723, -0.5909, -0.1785, 0.7868, -0.2821, -0.007109, 0.9594, -0.6357, 0.5793, 0.5101, -0.6928, 0.3449, 0.6333, -0.2298, 0.2279, 0.9462, -0.4366, 0.2271, 0.8705, -0.6357, 0.5793, 0.5101, -0.2298, 0.2279, 0.9462, 0.973, 0.08326, -0.2152, 0.712, 0.0697, -0.6987, 0.4171, 0.1578, -0.8951, -0.5803, -0.5765, 0.5752, 0.573, -0.5809, 0.5782, -0.6903, 0.122, 0.7132, -0.07406, 0.07737, 0.9942, -0.02842, 0.138, 0.99, 0.1703, 0.06228, 0.9834, 0.7092, 0.1753, 0.6828, 0.978, 0.006213, -0.2086, 0.9715, 0.1178, 0.2057, -0.6526, -0.4557, -0.6054, -0.5887, 0.8035, 0.08866, -0.2752, 0.6511, -0.7074, -0.2752, 0.6511, -0.7074, 0.489, 0.4524, -0.7458, 0.264, -0.6264, -0.7335, 0.264, -0.6264, -0.7335, -0.6526, -0.4557, -0.6054, -0.2752, 0.6511, -0.7074, -0.5887, 0.8035, 0.08866, -0.7318, -0.4044, 0.5486, -0.7948, -0.003508, 0.6068, 0.6268, -0.7763, 0.06632, 0.03699, -0.6023, -0.7974, 0.4716, 0.4722, -0.7447, 0.4932, 0.4544, 0.7419, -0.645, 0.7617, 0.06189, -0.07481, -0.5151, 0.8539, -0.07481, -0.5151, 0.8539, 0.6268, -0.7763, 0.06632, 0.4932, 0.4544, 0.7419, -0.6636, -0.5319, 0.5261, -0.7291, -0.4606, 0.5062, -0.6735, -0.2238, 0.7045, -0.7654, -0.2669, 0.5856, -0.7291, -0.4606, 0.5062, -0.6636, -0.5319, 0.5261, -0.1095, -0.01172, 0.9939, -0.1615, -0.0006665, 0.9869, -0.2512, 0.06165, 0.966, -0.6953, -0.3606, 0.6218, -0.634, -0.0009448, 0.7734, -0.7279, 0.02892, 0.685, -0.7692, 0.2232, 0.5988, -0.6227, 0.03716, 0.7816, -0.634, -0.0009448, 0.7734, -0.6838, 0.1465, 0.7148, -0.5236, 0.4128, 0.7452, -0.4366, 0.2271, 0.8705, 0.7404, 0.1465, 0.656, 0.3987, -0.03071, 0.9166, 0.2284, 0.05219, 0.9722, -0.1192, 0.214, 0.9695, -0.2801, 0.06357, 0.9579, -0.2512, 0.06165, 0.966, -0.8375, -0.2484, 0.4867, -0.7654, -0.2669, 0.5856, -0.6636, -0.5319, 0.5261, -0.9866, -0.1033, 0.1261, -0.8375, -0.2484, 0.4867, -0.7846, -0.5009, 0.3653, -0.7846, -0.5009, 0.3653, -0.3899, -0.6525, 0.6498, -0.6841, -0.3807, 0.6221, -0.3899, -0.6525, 0.6498, -0.6015, -0.559, 0.5707, -0.312, -0.5924, 0.7428, 0.4989, -0.004166, -0.8666, 0.978, 0.006213, -0.2086, 0.8761, 0.1591, -0.455, 0.4989, -0.004166, -0.8666, 0.3961, -0.1056, -0.9121, 0.8277, -0.1216, -0.5478, -0.5909, -0.1785, 0.7868, -0.7403, -0.006849, 0.6723, -0.9042, -0.02053, 0.4266, 0.9849, 0.04908, 0.1659, 0.8354, 0.08957, 0.5423, 0.7404, 0.1465, 0.656, -0.6903, 0.122, 0.7132, 0.08857, 0.3894, 0.9168, -0.9042, -0.02053, 0.4266, 0.489, 0.4524, -0.7458, -0.2752, 0.6511, -0.7074, 0.899, 0.4368, -0.03259, 0.4626, -0.144, 0.8748, 0.1703, 0.06228, 0.9834, 0.7077, 0.2237, 0.6702, -0.5782, 0.5715, -0.5823, -0.1145, -0.009726, -0.9934, -0.6432, -0.06624, -0.7629, 0.5552, -0.7372, 0.3852, -0.7318, -0.4044, 0.5486, -0.6526, -0.4557, -0.6054, 0.899, 0.4368, -0.03259, 0.5552, -0.7372, 0.3852, 0.264, -0.6264, -0.7335, 0.6268, -0.7763, 0.06632, -0.07481, -0.5151, 0.8539, -0.9214, -0.3652, -0.133, -0.373, 0.07813, 0.9245, -0.369, -0.1075, 0.9232, -0.7838, 0.04203, 0.6196, -0.1974, 0.03778, 0.9796, -0.07297, 0.05231, 0.996, -0.1095, -0.01172, 0.9939, -0.07481, -0.5151, 0.8539, -0.645, 0.7617, 0.06189, -0.9214, -0.3652, -0.133])] * 3)])

# ---- objects
ob_15555_display_pedestals_reinforced_concrete_v1 = bpy.data.objects.new('15555_Display_Pedestals-Reinforced_Concrete_v1', me_15555_display_pedestals_reinforced_concrete_v1)

# ---- transforms, parenting, visibility, modifiers, constraints
ob_15555_display_pedestals_reinforced_concrete_v1.location = (0.0, 0.0, 0.0)
ob_15555_display_pedestals_reinforced_concrete_v1.rotation_euler = (1.571, -0.0, 0.0)

# ---- collection membership
col_collection.objects.link(ob_15555_display_pedestals_reinforced_concrete_v1)

# ---- scene / render settings (as saved in the file)
scene.frame_start = 1; scene.frame_end = 250; scene.frame_set(1)
scene.render.engine = 'BLENDER_EEVEE_NEXT'
scene.render.fps = 30
scene.cycles.sampling_pattern = 'TABULATED_SOBOL'
scene.cycles.use_light_tree = False
scene.view_settings.view_transform = 'Filmic'
bpy.context.view_layer.update()

# ---- added for rendering (the .blend has no active camera and no usable light): camera, sun
cam_auto = bpy.data.cameras.new('AutoCamera')
cam_auto.lens = 50.0
cam_auto.sensor_width = 36.0
cam_auto.clip_end = 1000.0
ob_auto_camera = bpy.data.objects.new('AutoCamera', cam_auto)
scene.collection.objects.link(ob_auto_camera)
ob_auto_camera.location = (2.51059, -3.01271, 3.09478)
ob_auto_camera.rotation_euler = (1.09748, -7.21219e-08, 0.694738)
scene.camera = ob_auto_camera
light_auto_sun = bpy.data.lights.new('AutoSun', 'SUN')
light_auto_sun.energy = 3.0
light_auto_sun.angle = 0.0523599
ob_auto_sun = bpy.data.objects.new('AutoSun', light_auto_sun)
scene.collection.objects.link(ob_auto_sun)
ob_auto_sun.rotation_euler = (0.872665, 0.174533, 0.523599)
bpy.context.view_layer.update()

